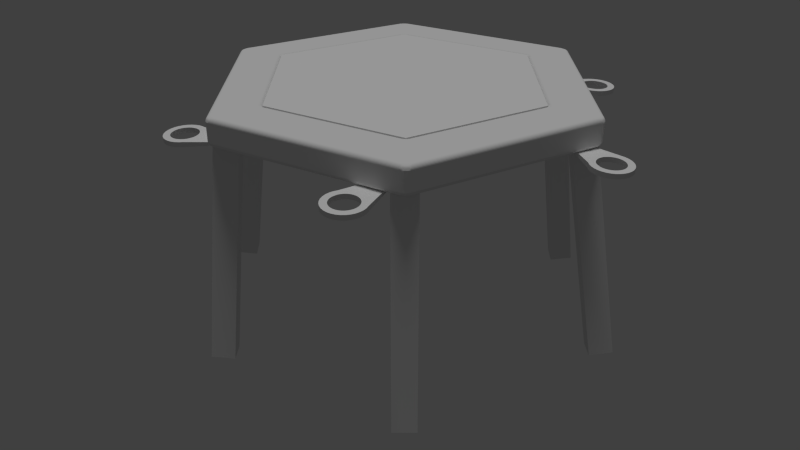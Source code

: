 # Source: MesaEctagonal.blend  (saved by Blender 2.79.0; exported with 4.5.12 LTS)
import bpy
from mathutils import Matrix  # noqa: F401  (used for matrix-valued properties, if any)

bpy.ops.wm.read_factory_settings(use_empty=True)
scene = bpy.context.scene
scene.name = 'Scene'

# ---- collections
col_collection_1 = bpy.data.collections.new('Collection 1'); scene.collection.children.link(col_collection_1)

# ---- materials (node trees are filled in below, after node groups)
mat_madera = bpy.data.materials.new('Madera')
mat_madera.alpha_threshold = 0.0
mat_madera.use_transparent_shadow = False
mat_madera.roughness = 0.5
mat_patas = bpy.data.materials.new('Patas')
mat_patas.alpha_threshold = 0.0
mat_patas.use_transparent_shadow = False
mat_patas.roughness = 0.5
mat_poker = bpy.data.materials.new('Poker')
mat_poker.alpha_threshold = 0.0
mat_poker.use_transparent_shadow = False
mat_poker.roughness = 0.5
mat_liso = bpy.data.materials.new('Liso')
mat_liso.alpha_threshold = 0.0
mat_liso.use_transparent_shadow = False
mat_liso.diffuse_color = (0.8276, 0.8276, 0.8276, 1.0)
mat_liso.roughness = 0.5
mat_liso.specular_intensity = 0.7054

# ---- material node trees

# ---- world
world_world = bpy.data.worlds.new('World'); scene.world = world_world
world_world.color = (0.05088, 0.05088, 0.05088)
world_world.use_sun_shadow = False
world_world.sun_shadow_jitter_overblur = 0.0
world_world.cycles.sampling_method = 'NONE'
world_world.cycles.sample_map_resolution = 256

# ---- cameras
cam_camera = bpy.data.cameras.new('Camera')
cam_camera.clip_end = 100.0
cam_camera.lens = 35.0
cam_camera.sensor_width = 32.0
cam_camera.sensor_height = 18.0
cam_camera.display_size = 2.0
cam_camera.dof.focus_distance = 0.0
cam_camera.dof.aperture_fstop = 128.0
cam_camera.dof.aperture_blades = 6

# ---- lights
light_hemi = bpy.data.lights.new('Hemi', 'SUN')
light_hemi.transmission_factor = 0.0
light_hemi.angle = 0.1993
light_hemi.energy = 1.0
light_hemi.shadow_buffer_clip_start = 0.5
light_hemi.shadow_soft_size = 0.1
light_hemi.shadow_cascade_max_distance = 1000.0

# ---- meshes
me_cylinder = bpy.data.meshes.new('Cylinder')
me_cylinder.from_pydata([(1.225e-08, 0.7317, -0.07385), (1.225e-08, 0.7317, 0.07385), (0.6336, 0.3658, -0.07385), (0.6336, 0.3658, 0.07385), (0.6336, -0.3658, -0.07385), (0.6336, -0.3658, 0.07385), (-6.446e-08, -0.7317, -0.07385), (-5.833e-08, -0.7317, 0.07385), (-0.6336, -0.3658, -0.07385), (-0.6336, -0.3658, 0.07385), (-0.6336, 0.3658, -0.07385), (-0.6336, 0.3658, 0.07385), (0.0, 1.0, -0.06789), (0.866, 0.5, -0.06789), (0.866, 0.5, 0.06789), (0.0, 1.0, 0.06789), (0.866, -0.5, -0.06789), (0.866, -0.5, 0.06789), (-8.742e-08, -1.0, -0.06789), (-8.742e-08, -1.0, 0.06789), (-0.866, -0.5, -0.06789), (-0.866, -0.5, 0.06789), (-0.866, 0.5, -0.06789), (-0.866, 0.5, 0.06789)], [], [(12, 15, 14, 13), (13, 14, 17, 16), (16, 17, 19, 18), (18, 19, 21, 20), (22, 23, 15, 12), (20, 21, 23, 22), (2, 0, 12, 13), (1, 3, 14, 15), (4, 2, 13, 16), (3, 5, 17, 14), (6, 4, 16, 18), (5, 7, 19, 17), (8, 6, 18, 20), (7, 9, 21, 19), (10, 8, 20, 22), (9, 11, 23, 21), (0, 10, 22, 12), (11, 1, 15, 23), (2, 4, 5, 3), (0, 2, 3, 1), (10, 0, 1, 11), (8, 10, 11, 9), (6, 8, 9, 7), (4, 6, 7, 5)])
_uv = me_cylinder.uv_layers.new(name='UVMap')
_uv.uv.foreach_set('vector', [0.8786, 0.7336, 0.9461, 0.7841, 0.4693, 0.9999, 0.4748, 0.9207, 0.4748, 0.9207, 0.4693, 0.9999, 9.725e-05, 0.7678, 0.07481, 0.7295, 0.07481, 0.7295, 9.725e-05, 0.7678, 0.01865, 0.2463, 0.0855, 0.295, 0.0855, 0.295, 0.01865, 0.2463, 0.4873, 9.725e-05, 0.4809, 0.08214, 0.8728, 0.2996, 0.9461, 0.2623, 0.9461, 0.7841, 0.8786, 0.7336, 0.4809, 0.08214, 0.4873, 9.725e-05, 0.9461, 0.2623, 0.8728, 0.2996, 0.6829, 0.8337, 0.8657, 0.517, 0.9999, 0.517, 0.7499, 0.9499, 1.668, 0.6764, 1.662, -0.1095, 1.911, -0.2556, 1.919, 0.8188, 0.3171, 0.8337, 0.6829, 0.8337, 0.7499, 0.9499, 0.25, 0.9499, 1.662, -0.1095, 0.9786, -0.4976, 0.9765, -0.786, 1.911, -0.2556, 0.1343, 0.517, 0.3171, 0.8337, 0.25, 0.9499, 9.304e-05, 0.517, 0.9786, -0.4976, 0.3007, -0.0997, 0.04992, -0.2421, 0.9765, -0.786, 0.3171, 0.2003, 0.1343, 0.517, 9.304e-05, 0.517, 0.25, 0.08408, 0.3007, -0.0997, 0.3064, 0.6863, 0.05769, 0.8323, 0.04992, -0.2421, 0.6829, 0.2003, 0.3171, 0.2003, 0.25, 0.08408, 0.75, 0.08408, 0.3064, 0.6863, 0.9899, 1.074, 0.992, 1.363, 0.05769, 0.8323, 0.8657, 0.517, 0.6829, 0.2003, 0.75, 0.08408, 0.9999, 0.517, 0.9899, 1.074, 1.668, 0.6764, 1.919, 0.8188, 0.992, 1.363, 0.0, 0.0, 0.0, 0.0, 0.0, 0.0, 0.0, 0.0, 0.0, 0.0, 0.0, 0.0, 0.0, 0.0, 0.0, 0.0, 0.0, 0.0, 0.0, 0.0, 0.0, 0.0, 0.0, 0.0, 0.0, 0.0, 0.0, 0.0, 0.0, 0.0, 0.0, 0.0, 0.0, 0.0, 0.0, 0.0, 0.0, 0.0, 0.0, 0.0, 0.0, 0.0, 0.0, 0.0, 0.0, 0.0, 0.0, 0.0])
me_cylinder.materials.append(mat_madera)
me_cylinder.use_remesh_preserve_volume = False
me_cylinder.use_remesh_preserve_attributes = False
me_cylinder.use_mirror_vertex_groups = False
me_cylinder.update()
me_cylinder_012 = bpy.data.meshes.new('Cylinder.012')
me_cylinder_012.from_pydata([(-0.2004, 0.1129, -0.01973), (-0.2004, 0.1129, 0.004789), (-0.1809, 0.111, 0.004789), (-0.1809, 0.111, -0.01973), (-0.1621, 0.1053, -0.01973), (-0.1448, 0.09609, -0.01973), (0.0003705, 0.05108, -0.01469), (0.007696, 0.04215, -0.01469), (0.01314, 0.03197, -0.01469), (0.01649, 0.02092, -0.01469), (0.01762, 0.009427, -0.01469), (0.01649, -0.002065, -0.01469), (0.01314, -0.01311, -0.01469), (0.007696, -0.0233, -0.01469), (0.0003705, -0.03223, -0.01469), (-0.008556, -0.03955, -0.01469), (-0.1621, -0.07945, -0.01973), (-0.1809, -0.08514, -0.01973), (-0.2004, -0.08706, -0.01973), (-0.2004, -0.05373, -0.01973), (-0.1874, -0.05244, -0.01973), (-0.1748, -0.04865, -0.01973), (-0.1633, -0.04249, -0.01973), (-0.1532, -0.0342, -0.01973), (-0.1449, -0.0241, -0.01973), (-0.1388, -0.01257, -0.01973), (-0.135, -6.592e-05, -0.01973), (-0.1337, 0.01294, -0.01973), (-0.135, 0.02595, -0.01973), (-0.1388, 0.03845, -0.01973), (-0.1449, 0.04998, -0.01973), (-0.1532, 0.06008, -0.01973), (-0.1633, 0.06837, -0.01973), (-0.1748, 0.07453, -0.01973), (-0.1874, 0.07832, -0.01973), (-0.2004, 0.07961, -0.01973), (-0.2199, 0.111, -0.01973), (-0.2199, -0.08514, -0.01973), (-0.2386, -0.07945, -0.01973), (-0.2559, -0.07021, -0.01973), (-0.2711, -0.05777, -0.01973), (-0.2835, -0.04262, -0.01973), (-0.2927, -0.02533, -0.01973), (-0.2984, -0.006569, -0.01973), (-0.3004, 0.01294, -0.01973), (-0.2984, 0.03245, -0.01973), (-0.2927, 0.05121, -0.01973), (-0.2835, 0.0685, -0.01973), (-0.2711, 0.08365, -0.01973), (-0.2559, 0.09609, -0.01973), (-0.2386, 0.1053, -0.01973), (-0.2134, 0.07832, -0.01973), (-0.2259, 0.07453, -0.01973), (-0.2374, 0.06837, -0.01973), (-0.2475, 0.06008, -0.01973), (-0.2558, 0.04998, -0.01973), (-0.262, 0.03845, -0.01973), (-0.2657, 0.02595, -0.01973), (-0.267, 0.01294, -0.01973), (-0.2657, -6.586e-05, -0.01973), (-0.262, -0.01257, -0.01973), (-0.2558, -0.0241, -0.01973), (-0.2475, -0.0342, -0.01973), (-0.2374, -0.04249, -0.01973), (-0.2259, -0.04865, -0.01973), (-0.2134, -0.05244, -0.01973), (-0.2199, 0.111, 0.004789), (-0.2386, 0.1053, 0.004789), (-0.2559, 0.09609, 0.004789), (-0.2711, 0.08365, 0.004789), (-0.2835, 0.0685, 0.004789), (-0.2927, 0.05121, 0.004789), (-0.2984, 0.03245, 0.004789), (-0.3004, 0.01294, 0.004789), (-0.2984, -0.006569, 0.004789), (-0.2927, -0.02533, 0.004789), (-0.2835, -0.04262, 0.004789), (-0.2711, -0.05777, 0.004789), (-0.2559, -0.07021, 0.004789), (-0.2386, -0.07945, 0.004789), (-0.2199, -0.08514, 0.004789), (-0.2004, -0.08706, 0.004789), (-0.2004, -0.05373, 0.004789), (-0.2134, -0.05244, 0.004789), (-0.2259, -0.04865, 0.004789), (-0.2374, -0.04249, 0.004789), (-0.2475, -0.0342, 0.004789), (-0.2558, -0.0241, 0.004789), (-0.262, -0.01257, 0.004789), (-0.2657, -6.586e-05, 0.004789), (-0.267, 0.01294, 0.004789), (-0.2657, 0.02595, 0.004789), (-0.262, 0.03845, 0.004789), (-0.2558, 0.04998, 0.004789), (-0.2475, 0.06008, 0.004789), (-0.2374, 0.06837, 0.004789), (-0.2259, 0.07453, 0.004789), (-0.2134, 0.07832, 0.004789), (-0.2004, 0.07961, 0.004789), (0.0003705, 0.05108, -0.0002482), (-0.1448, 0.09609, 0.004789), (-0.1621, 0.1053, 0.004789), (-0.1874, 0.07832, 0.004789), (-0.1748, 0.07453, 0.004789), (-0.1633, 0.06837, 0.004789), (-0.1532, 0.06008, 0.004789), (-0.1449, 0.04998, 0.004789), (-0.1388, 0.03845, 0.004789), (-0.135, 0.02595, 0.004789), (-0.1337, 0.01294, 0.004789), (-0.135, -6.592e-05, 0.004789), (-0.1388, -0.01257, 0.004789), (-0.1449, -0.0241, 0.004789), (-0.1532, -0.0342, 0.004789), (-0.1633, -0.04249, 0.004789), (-0.1748, -0.04865, 0.004789), (-0.1874, -0.05244, 0.004789), (-0.1809, -0.08514, 0.004789), (-0.1621, -0.07945, 0.004789), (-0.008556, -0.03955, -0.0002482), (0.0003705, -0.03223, -0.0002482), (0.007696, -0.0233, -0.0002482), (0.01314, -0.01311, -0.0002482), (0.01649, -0.002065, -0.0002482), (0.01762, 0.009427, -0.0002482), (0.01649, 0.02092, -0.0002482), (0.01314, 0.03197, -0.0002482), (0.007696, 0.04215, -0.0002482)], [], [(0, 1, 2, 3), (0, 3, 4, 5, 6, 7, 8, 9, 10, 11, 12, 13, 14, 15, 16, 17, 18, 19, 20, 21, 22, 23, 24, 25, 26, 27, 28, 29, 30, 31, 32, 33, 34, 35, 36), (18, 37, 38, 39, 40, 41, 42, 43, 44, 45, 46, 47, 48, 49, 50, 36, 35, 51, 52, 53, 54, 55, 56, 57, 58, 59, 60, 61, 62, 63, 64, 65, 19), (36, 66, 1, 0), (1, 66, 67, 68, 69, 70, 71, 72, 73, 74, 75, 76, 77, 78, 79, 80, 81, 82, 83, 84, 85, 86, 87, 88, 89, 90, 91, 92, 93, 94, 95, 96, 97, 98, 99, 100, 101, 2), (99, 98, 102, 103, 104, 105, 106, 107, 108, 109, 110, 111, 112, 113, 114, 115, 116, 82, 81, 117, 118, 119, 120, 121, 122, 123, 124, 125, 126, 127), (3, 2, 101, 4), (4, 101, 100, 5), (5, 100, 99, 6), (6, 99, 127, 7), (7, 127, 126, 8), (8, 126, 125, 9), (9, 125, 124, 10), (10, 124, 123, 11), (11, 123, 122, 12), (12, 122, 121, 13), (13, 121, 120, 14), (14, 120, 119, 15), (15, 119, 118, 16), (16, 118, 117, 17), (17, 117, 81, 18), (18, 81, 80, 37), (37, 80, 79, 38), (38, 79, 78, 39), (39, 78, 77, 40), (40, 77, 76, 41), (41, 76, 75, 42), (42, 75, 74, 43), (43, 74, 73, 44), (44, 73, 72, 45), (45, 72, 71, 46), (46, 71, 70, 47), (47, 70, 69, 48), (48, 69, 68, 49), (49, 68, 67, 50), (50, 67, 66, 36), (35, 34, 102, 98), (51, 35, 98, 97), (34, 33, 103, 102), (52, 51, 97, 96), (33, 32, 104, 103), (53, 52, 96, 95), (32, 31, 105, 104), (54, 53, 95, 94), (31, 30, 106, 105), (55, 54, 94, 93), (30, 29, 107, 106), (56, 55, 93, 92), (29, 28, 108, 107), (57, 56, 92, 91), (28, 27, 109, 108), (58, 57, 91, 90), (27, 26, 110, 109), (59, 58, 90, 89), (26, 25, 111, 110), (60, 59, 89, 88), (25, 24, 112, 111), (61, 60, 88, 87), (24, 23, 113, 112), (62, 61, 87, 86), (23, 22, 114, 113), (63, 62, 86, 85), (22, 21, 115, 114), (64, 63, 85, 84), (21, 20, 116, 115), (65, 64, 84, 83), (20, 19, 82, 116), (19, 65, 83, 82)])
_uv = me_cylinder_012.uv_layers.new(name='UVMap')
_uv.uv.foreach_set('vector', [0.9453, 0.1255, 1.0, 0.1255, 1.0, 0.1718, 0.9453, 0.1718, 0.8796, 0.1606, 0.8894, 0.2057, 0.8906, 0.252, 0.8832, 0.2976, 0.8906, 0.6563, 0.8768, 0.6793, 0.8591, 0.6991, 0.8381, 0.7149, 0.8146, 0.726, 0.7894, 0.732, 0.7637, 0.7328, 0.7383, 0.7282, 0.7142, 0.7185, 0.6924, 0.704, 0.4994, 0.39, 0.4741, 0.3523, 0.4562, 0.3101, 0.5268, 0.2852, 0.5387, 0.3133, 0.5556, 0.3385, 0.5767, 0.3597, 0.6014, 0.3761, 0.6287, 0.3871, 0.6574, 0.3923, 0.6866, 0.3914, 0.715, 0.3846, 0.7417, 0.372, 0.7655, 0.3541, 0.7855, 0.3317, 0.801, 0.3056, 0.8115, 0.2768, 0.8164, 0.2464, 0.8155, 0.2156, 0.8091, 0.1855, 0.8618, 0.1184, 0.4562, 0.3101, 0.4465, 0.265, 0.4453, 0.2187, 0.4526, 0.1731, 0.4683, 0.1299, 0.4915, 0.09078, 0.5216, 0.05719, 0.5573, 0.03043, 0.5973, 0.01156, 0.6399, 0.001281, 0.6837, 0.0, 0.7268, 0.007764, 0.7677, 0.02427, 0.8047, 0.0489, 0.8365, 0.08068, 0.8618, 0.1184, 0.8091, 0.1855, 0.7972, 0.1574, 0.7803, 0.1322, 0.7591, 0.1111, 0.7344, 0.09464, 0.7072, 0.08363, 0.6784, 0.07845, 0.6493, 0.07931, 0.6208, 0.08616, 0.5942, 0.09874, 0.5704, 0.1166, 0.5503, 0.139, 0.5348, 0.1651, 0.5244, 0.1939, 0.5195, 0.2243, 0.5203, 0.2551, 0.5268, 0.2852, 0.9453, 0.08036, 1.0, 0.08036, 1.0, 0.1255, 0.9453, 0.1255, 0.4344, 0.5722, 0.4165, 0.6144, 0.3912, 0.6521, 0.3594, 0.6839, 0.3224, 0.7085, 0.2815, 0.725, 0.2384, 0.7328, 0.1946, 0.7315, 0.152, 0.7212, 0.112, 0.7024, 0.07633, 0.6756, 0.04626, 0.642, 0.02296, 0.6029, 0.007345, 0.5597, 0.0, 0.5141, 0.001211, 0.4678, 0.01093, 0.4227, 0.0815, 0.4476, 0.07502, 0.4777, 0.07422, 0.5085, 0.07911, 0.5389, 0.08952, 0.5677, 0.1051, 0.5938, 0.1251, 0.6162, 0.1489, 0.6341, 0.1755, 0.6466, 0.204, 0.6535, 0.2331, 0.6544, 0.2619, 0.6492, 0.2891, 0.6382, 0.3138, 0.6218, 0.335, 0.6006, 0.3519, 0.5754, 0.3638, 0.5473, 0.4453, 0.07654, 0.4379, 0.4353, 0.4453, 0.4809, 0.4441, 0.5271, 0.4453, 0.07654, 0.3638, 0.5473, 0.3703, 0.5172, 0.3711, 0.4864, 0.3662, 0.456, 0.3558, 0.4272, 0.3402, 0.4011, 0.3202, 0.3787, 0.2964, 0.3609, 0.2698, 0.3483, 0.2413, 0.3414, 0.2122, 0.3406, 0.1834, 0.3457, 0.1562, 0.3567, 0.1315, 0.3732, 0.1103, 0.3943, 0.09341, 0.4195, 0.0815, 0.4476, 0.01093, 0.4227, 0.02879, 0.3805, 0.0541, 0.3428, 0.2471, 0.0288, 0.2689, 0.0143, 0.293, 0.004572, 0.3184, 0.0, 0.3442, 0.0007552, 0.3693, 0.006809, 0.3928, 0.01793, 0.4139, 0.03369, 0.4316, 0.05348, 0.9453, 0.1718, 1.0, 0.1718, 1.0, 0.2173, 0.9453, 0.2173, 0.9453, 0.2173, 1.0, 0.2173, 1.0, 0.2604, 0.9453, 0.2604, 0.9453, 0.2604, 1.0, 0.2604, 0.9888, 0.613, 0.9565, 0.613, 0.9565, 0.613, 0.9888, 0.613, 0.9888, 0.6326, 0.9565, 0.6326, 0.2189, 0.7328, 0.2511, 0.7328, 0.2511, 0.7555, 0.2189, 0.7555, 0.2189, 0.7555, 0.2511, 0.7555, 0.2511, 0.7806, 0.2189, 0.7806, 0.2189, 0.7806, 0.2511, 0.7806, 0.2511, 0.8074, 0.2189, 0.8074, 0.2189, 0.8074, 0.2511, 0.8074, 0.2511, 0.8346, 0.2189, 0.8346, 0.2189, 0.8346, 0.2511, 0.8346, 0.2511, 0.8613, 0.2189, 0.8613, 0.2189, 0.8613, 0.2511, 0.8613, 0.2511, 0.8865, 0.2189, 0.8865, 0.2189, 0.8865, 0.2511, 0.8865, 0.2511, 0.9092, 0.2189, 0.9092, 0.934, 0.6352, 0.9018, 0.6352, 0.9018, 0.6153, 0.934, 0.6153, 0.934, 0.6153, 0.9018, 0.6153, 0.8906, 0.2599, 0.9453, 0.2599, 0.9453, 0.2599, 0.8906, 0.2599, 0.8906, 0.2167, 0.9453, 0.2167, 0.9453, 0.2167, 0.8906, 0.2167, 0.8906, 0.171, 0.9453, 0.171, 0.9453, 0.171, 0.8906, 0.171, 0.8906, 0.1248, 0.9453, 0.1248, 0.9453, 0.1248, 0.8906, 0.1248, 0.8906, 0.07974, 0.9453, 0.07974, 0.9453, 0.07974, 0.8906, 0.07974, 0.8906, 0.0376, 0.9453, 0.0376, 0.9453, 0.0376, 0.8906, 0.0376, 0.8906, 0.0, 0.9453, 0.0, 0.8906, 0.6352, 0.9453, 0.6352, 0.9453, 0.6679, 0.8906, 0.6679, 0.8906, 0.6679, 0.9453, 0.6679, 0.9453, 0.7064, 0.8906, 0.7064, 0.8906, 0.7064, 0.9453, 0.7064, 0.9453, 0.7491, 0.8906, 0.7491, 0.8906, 0.7491, 0.9453, 0.7491, 0.9453, 0.7945, 0.8906, 0.7945, 0.8906, 0.7945, 0.9453, 0.7945, 0.9453, 0.8407, 0.8906, 0.8407, 0.8906, 0.8407, 0.9453, 0.8407, 0.9453, 0.8861, 0.8906, 0.8861, 0.8906, 0.8861, 0.9453, 0.8861, 0.9453, 0.9288, 0.8906, 0.9288, 0.8906, 0.9288, 0.9453, 0.9288, 0.9453, 0.9673, 0.8906, 0.9673, 0.8906, 0.9673, 0.9453, 0.9673, 0.9453, 1.0, 0.8906, 1.0, 0.9453, 7.032e-08, 1.0, 0.0, 1.0, 0.03797, 0.9453, 0.03797, 0.9453, 0.03797, 1.0, 0.03797, 1.0, 0.08036, 0.9453, 0.08036, 0.1094, 0.8408, 0.1094, 0.8716, 0.05472, 0.8716, 0.05472, 0.8408, 0.1094, 0.8104, 0.1094, 0.8408, 0.05472, 0.8408, 0.05472, 0.8104, 0.1094, 0.8716, 0.1094, 0.9016, 0.05472, 0.9016, 0.05472, 0.8716, 0.1094, 0.7815, 0.1094, 0.8104, 0.05472, 0.8104, 0.05472, 0.7815, 0.1094, 0.9016, 0.1094, 0.9297, 0.05472, 0.9297, 0.05472, 0.9016, 0.1094, 0.7553, 0.1094, 0.7815, 0.05472, 0.7815, 0.05472, 0.7553, 0.1094, 0.9297, 0.1094, 0.9548, 0.05472, 0.9548, 0.05472, 0.9297, 0.1094, 0.7328, 0.1094, 0.7553, 0.05472, 0.7553, 0.05472, 0.7328, 0.05472, 0.7328, 0.05472, 0.7546, 6.236e-09, 0.7546, 0.0, 0.7328, 0.2189, 0.9068, 0.2189, 0.9324, 0.1641, 0.9324, 0.1641, 0.9068, 0.05472, 0.7546, 0.05472, 0.7802, 9.354e-09, 0.7802, 6.236e-09, 0.7546, 0.2189, 0.8783, 0.2189, 0.9068, 0.1641, 0.9068, 0.1641, 0.8783, 0.05472, 0.7802, 0.05472, 0.8087, 2.598e-08, 0.8087, 9.354e-09, 0.7802, 0.2189, 0.848, 0.2189, 0.8783, 0.1641, 0.8783, 0.1641, 0.848, 0.05472, 0.8087, 0.05472, 0.839, 1.871e-08, 0.839, 2.598e-08, 0.8087, 0.2189, 0.8172, 0.2189, 0.848, 0.1641, 0.848, 0.1641, 0.8172, 0.05472, 0.839, 0.05472, 0.8698, 2.494e-08, 0.8698, 1.871e-08, 0.839, 0.2189, 0.7869, 0.2189, 0.8172, 0.1641, 0.8172, 0.1641, 0.7869, 0.05472, 0.8698, 0.05472, 0.9001, 2.91e-08, 0.9001, 2.494e-08, 0.8698, 0.2189, 0.7584, 0.2189, 0.7869, 0.1641, 0.7869, 0.1641, 0.7584, 0.05472, 0.9001, 0.05472, 0.9286, 3.222e-08, 0.9286, 2.91e-08, 0.9001, 0.2189, 0.7328, 0.2189, 0.7584, 0.1641, 0.7584, 0.1641, 0.7328, 0.05472, 0.9286, 0.05472, 0.9542, 3.222e-08, 0.9542, 3.222e-08, 0.9286, 0.1094, 0.755, 0.1094, 0.7328, 0.1641, 0.7328, 0.1641, 0.755, 0.05472, 0.9542, 0.05472, 0.976, 3.534e-08, 0.976, 3.222e-08, 0.9542, 0.1094, 0.781, 0.1094, 0.755, 0.1641, 0.755, 0.1641, 0.781, 0.1094, 0.9546, 0.1094, 0.9293, 0.1641, 0.9293, 0.1641, 0.9546, 0.1094, 0.8097, 0.1094, 0.781, 0.1641, 0.781, 0.1641, 0.8097, 0.1094, 0.9293, 0.1094, 0.901, 0.1641, 0.901, 0.1641, 0.9293, 0.1094, 0.84, 0.1094, 0.8097, 0.1641, 0.8097, 0.1641, 0.84, 0.1094, 0.901, 0.1094, 0.8709, 0.1641, 0.8709, 0.1641, 0.901, 0.1094, 0.8709, 0.1094, 0.84, 0.1641, 0.84, 0.1641, 0.8709])
me_cylinder_012.materials.append(mat_madera)
me_cylinder_012.use_remesh_preserve_volume = False
me_cylinder_012.use_remesh_preserve_attributes = False
me_cylinder_012.use_mirror_vertex_groups = False
me_cylinder_012.update()
me_cylinder_011 = bpy.data.meshes.new('Cylinder.011')
me_cylinder_011.from_pydata([(-0.2004, 0.1129, -0.01973), (-0.2004, 0.1129, 0.004789), (-0.1809, 0.111, 0.004789), (-0.1809, 0.111, -0.01973), (-0.1621, 0.1053, -0.01973), (-0.1448, 0.09609, -0.01973), (0.0003705, 0.05108, -0.01469), (0.007696, 0.04215, -0.01469), (0.01314, 0.03197, -0.01469), (0.01649, 0.02092, -0.01469), (0.01762, 0.009427, -0.01469), (0.01649, -0.002065, -0.01469), (0.01314, -0.01311, -0.01469), (0.007696, -0.0233, -0.01469), (0.0003705, -0.03223, -0.01469), (-0.008556, -0.03955, -0.01469), (-0.1621, -0.07945, -0.01973), (-0.1809, -0.08514, -0.01973), (-0.2004, -0.08706, -0.01973), (-0.2004, -0.05373, -0.01973), (-0.1874, -0.05244, -0.01973), (-0.1748, -0.04865, -0.01973), (-0.1633, -0.04249, -0.01973), (-0.1532, -0.0342, -0.01973), (-0.1449, -0.0241, -0.01973), (-0.1388, -0.01257, -0.01973), (-0.135, -6.592e-05, -0.01973), (-0.1337, 0.01294, -0.01973), (-0.135, 0.02595, -0.01973), (-0.1388, 0.03845, -0.01973), (-0.1449, 0.04998, -0.01973), (-0.1532, 0.06008, -0.01973), (-0.1633, 0.06837, -0.01973), (-0.1748, 0.07453, -0.01973), (-0.1874, 0.07832, -0.01973), (-0.2004, 0.07961, -0.01973), (-0.2199, 0.111, -0.01973), (-0.2199, -0.08514, -0.01973), (-0.2386, -0.07945, -0.01973), (-0.2559, -0.07021, -0.01973), (-0.2711, -0.05777, -0.01973), (-0.2835, -0.04262, -0.01973), (-0.2927, -0.02533, -0.01973), (-0.2984, -0.006569, -0.01973), (-0.3004, 0.01294, -0.01973), (-0.2984, 0.03245, -0.01973), (-0.2927, 0.05121, -0.01973), (-0.2835, 0.0685, -0.01973), (-0.2711, 0.08365, -0.01973), (-0.2559, 0.09609, -0.01973), (-0.2386, 0.1053, -0.01973), (-0.2134, 0.07832, -0.01973), (-0.2259, 0.07453, -0.01973), (-0.2374, 0.06837, -0.01973), (-0.2475, 0.06008, -0.01973), (-0.2558, 0.04998, -0.01973), (-0.262, 0.03845, -0.01973), (-0.2657, 0.02595, -0.01973), (-0.267, 0.01294, -0.01973), (-0.2657, -6.586e-05, -0.01973), (-0.262, -0.01257, -0.01973), (-0.2558, -0.0241, -0.01973), (-0.2475, -0.0342, -0.01973), (-0.2374, -0.04249, -0.01973), (-0.2259, -0.04865, -0.01973), (-0.2134, -0.05244, -0.01973), (-0.2199, 0.111, 0.004789), (-0.2386, 0.1053, 0.004789), (-0.2559, 0.09609, 0.004789), (-0.2711, 0.08365, 0.004789), (-0.2835, 0.0685, 0.004789), (-0.2927, 0.05121, 0.004789), (-0.2984, 0.03245, 0.004789), (-0.3004, 0.01294, 0.004789), (-0.2984, -0.006569, 0.004789), (-0.2927, -0.02533, 0.004789), (-0.2835, -0.04262, 0.004789), (-0.2711, -0.05777, 0.004789), (-0.2559, -0.07021, 0.004789), (-0.2386, -0.07945, 0.004789), (-0.2199, -0.08514, 0.004789), (-0.2004, -0.08706, 0.004789), (-0.2004, -0.05373, 0.004789), (-0.2134, -0.05244, 0.004789), (-0.2259, -0.04865, 0.004789), (-0.2374, -0.04249, 0.004789), (-0.2475, -0.0342, 0.004789), (-0.2558, -0.0241, 0.004789), (-0.262, -0.01257, 0.004789), (-0.2657, -6.586e-05, 0.004789), (-0.267, 0.01294, 0.004789), (-0.2657, 0.02595, 0.004789), (-0.262, 0.03845, 0.004789), (-0.2558, 0.04998, 0.004789), (-0.2475, 0.06008, 0.004789), (-0.2374, 0.06837, 0.004789), (-0.2259, 0.07453, 0.004789), (-0.2134, 0.07832, 0.004789), (-0.2004, 0.07961, 0.004789), (0.0003705, 0.05108, -0.0002482), (-0.1448, 0.09609, 0.004789), (-0.1621, 0.1053, 0.004789), (-0.1874, 0.07832, 0.004789), (-0.1748, 0.07453, 0.004789), (-0.1633, 0.06837, 0.004789), (-0.1532, 0.06008, 0.004789), (-0.1449, 0.04998, 0.004789), (-0.1388, 0.03845, 0.004789), (-0.135, 0.02595, 0.004789), (-0.1337, 0.01294, 0.004789), (-0.135, -6.592e-05, 0.004789), (-0.1388, -0.01257, 0.004789), (-0.1449, -0.0241, 0.004789), (-0.1532, -0.0342, 0.004789), (-0.1633, -0.04249, 0.004789), (-0.1748, -0.04865, 0.004789), (-0.1874, -0.05244, 0.004789), (-0.1809, -0.08514, 0.004789), (-0.1621, -0.07945, 0.004789), (-0.008556, -0.03955, -0.0002482), (0.0003705, -0.03223, -0.0002482), (0.007696, -0.0233, -0.0002482), (0.01314, -0.01311, -0.0002482), (0.01649, -0.002065, -0.0002482), (0.01762, 0.009427, -0.0002482), (0.01649, 0.02092, -0.0002482), (0.01314, 0.03197, -0.0002482), (0.007696, 0.04215, -0.0002482)], [], [(0, 1, 2, 3), (0, 3, 4, 5, 6, 7, 8, 9, 10, 11, 12, 13, 14, 15, 16, 17, 18, 19, 20, 21, 22, 23, 24, 25, 26, 27, 28, 29, 30, 31, 32, 33, 34, 35, 36), (18, 37, 38, 39, 40, 41, 42, 43, 44, 45, 46, 47, 48, 49, 50, 36, 35, 51, 52, 53, 54, 55, 56, 57, 58, 59, 60, 61, 62, 63, 64, 65, 19), (36, 66, 1, 0), (1, 66, 67, 68, 69, 70, 71, 72, 73, 74, 75, 76, 77, 78, 79, 80, 81, 82, 83, 84, 85, 86, 87, 88, 89, 90, 91, 92, 93, 94, 95, 96, 97, 98, 99, 100, 101, 2), (99, 98, 102, 103, 104, 105, 106, 107, 108, 109, 110, 111, 112, 113, 114, 115, 116, 82, 81, 117, 118, 119, 120, 121, 122, 123, 124, 125, 126, 127), (3, 2, 101, 4), (4, 101, 100, 5), (5, 100, 99, 6), (6, 99, 127, 7), (7, 127, 126, 8), (8, 126, 125, 9), (9, 125, 124, 10), (10, 124, 123, 11), (11, 123, 122, 12), (12, 122, 121, 13), (13, 121, 120, 14), (14, 120, 119, 15), (15, 119, 118, 16), (16, 118, 117, 17), (17, 117, 81, 18), (18, 81, 80, 37), (37, 80, 79, 38), (38, 79, 78, 39), (39, 78, 77, 40), (40, 77, 76, 41), (41, 76, 75, 42), (42, 75, 74, 43), (43, 74, 73, 44), (44, 73, 72, 45), (45, 72, 71, 46), (46, 71, 70, 47), (47, 70, 69, 48), (48, 69, 68, 49), (49, 68, 67, 50), (50, 67, 66, 36), (35, 34, 102, 98), (51, 35, 98, 97), (34, 33, 103, 102), (52, 51, 97, 96), (33, 32, 104, 103), (53, 52, 96, 95), (32, 31, 105, 104), (54, 53, 95, 94), (31, 30, 106, 105), (55, 54, 94, 93), (30, 29, 107, 106), (56, 55, 93, 92), (29, 28, 108, 107), (57, 56, 92, 91), (28, 27, 109, 108), (58, 57, 91, 90), (27, 26, 110, 109), (59, 58, 90, 89), (26, 25, 111, 110), (60, 59, 89, 88), (25, 24, 112, 111), (61, 60, 88, 87), (24, 23, 113, 112), (62, 61, 87, 86), (23, 22, 114, 113), (63, 62, 86, 85), (22, 21, 115, 114), (64, 63, 85, 84), (21, 20, 116, 115), (65, 64, 84, 83), (20, 19, 82, 116), (19, 65, 83, 82)])
_uv = me_cylinder_011.uv_layers.new(name='UVMap')
_uv.uv.foreach_set('vector', [0.9453, 0.1255, 1.0, 0.1255, 1.0, 0.1718, 0.9453, 0.1718, 0.8796, 0.1606, 0.8894, 0.2057, 0.8906, 0.252, 0.8832, 0.2976, 0.8906, 0.6563, 0.8768, 0.6793, 0.8591, 0.6991, 0.8381, 0.7149, 0.8146, 0.726, 0.7894, 0.732, 0.7637, 0.7328, 0.7383, 0.7282, 0.7142, 0.7185, 0.6924, 0.704, 0.4994, 0.39, 0.4741, 0.3523, 0.4562, 0.3101, 0.5268, 0.2852, 0.5387, 0.3133, 0.5556, 0.3385, 0.5767, 0.3597, 0.6014, 0.3761, 0.6287, 0.3871, 0.6574, 0.3923, 0.6866, 0.3914, 0.715, 0.3846, 0.7417, 0.372, 0.7655, 0.3541, 0.7855, 0.3317, 0.801, 0.3056, 0.8115, 0.2768, 0.8164, 0.2464, 0.8155, 0.2156, 0.8091, 0.1855, 0.8618, 0.1184, 0.4562, 0.3101, 0.4465, 0.265, 0.4453, 0.2187, 0.4526, 0.1731, 0.4683, 0.1299, 0.4915, 0.09078, 0.5216, 0.05719, 0.5573, 0.03043, 0.5973, 0.01156, 0.6399, 0.001281, 0.6837, 0.0, 0.7268, 0.007764, 0.7677, 0.02427, 0.8047, 0.0489, 0.8365, 0.08068, 0.8618, 0.1184, 0.8091, 0.1855, 0.7972, 0.1574, 0.7803, 0.1322, 0.7591, 0.1111, 0.7344, 0.09464, 0.7072, 0.08363, 0.6784, 0.07845, 0.6493, 0.07931, 0.6208, 0.08616, 0.5942, 0.09874, 0.5704, 0.1166, 0.5503, 0.139, 0.5348, 0.1651, 0.5244, 0.1939, 0.5195, 0.2243, 0.5203, 0.2551, 0.5268, 0.2852, 0.9453, 0.08036, 1.0, 0.08036, 1.0, 0.1255, 0.9453, 0.1255, 0.4344, 0.5722, 0.4165, 0.6144, 0.3912, 0.6521, 0.3594, 0.6839, 0.3224, 0.7085, 0.2815, 0.725, 0.2384, 0.7328, 0.1946, 0.7315, 0.152, 0.7212, 0.112, 0.7024, 0.07633, 0.6756, 0.04626, 0.642, 0.02296, 0.6029, 0.007345, 0.5597, 0.0, 0.5141, 0.001211, 0.4678, 0.01093, 0.4227, 0.0815, 0.4476, 0.07502, 0.4777, 0.07422, 0.5085, 0.07911, 0.5389, 0.08952, 0.5677, 0.1051, 0.5938, 0.1251, 0.6162, 0.1489, 0.6341, 0.1755, 0.6466, 0.204, 0.6535, 0.2331, 0.6544, 0.2619, 0.6492, 0.2891, 0.6382, 0.3138, 0.6218, 0.335, 0.6006, 0.3519, 0.5754, 0.3638, 0.5473, 0.4453, 0.07654, 0.4379, 0.4353, 0.4453, 0.4809, 0.4441, 0.5271, 0.4453, 0.07654, 0.3638, 0.5473, 0.3703, 0.5172, 0.3711, 0.4864, 0.3662, 0.456, 0.3558, 0.4272, 0.3402, 0.4011, 0.3202, 0.3787, 0.2964, 0.3609, 0.2698, 0.3483, 0.2413, 0.3414, 0.2122, 0.3406, 0.1834, 0.3457, 0.1562, 0.3567, 0.1315, 0.3732, 0.1103, 0.3943, 0.09341, 0.4195, 0.0815, 0.4476, 0.01093, 0.4227, 0.02879, 0.3805, 0.0541, 0.3428, 0.2471, 0.0288, 0.2689, 0.0143, 0.293, 0.004572, 0.3184, 0.0, 0.3442, 0.0007552, 0.3693, 0.006809, 0.3928, 0.01793, 0.4139, 0.03369, 0.4316, 0.05348, 0.9453, 0.1718, 1.0, 0.1718, 1.0, 0.2173, 0.9453, 0.2173, 0.9453, 0.2173, 1.0, 0.2173, 1.0, 0.2604, 0.9453, 0.2604, 0.9453, 0.2604, 1.0, 0.2604, 0.9888, 0.613, 0.9565, 0.613, 0.9565, 0.613, 0.9888, 0.613, 0.9888, 0.6326, 0.9565, 0.6326, 0.2189, 0.7328, 0.2511, 0.7328, 0.2511, 0.7555, 0.2189, 0.7555, 0.2189, 0.7555, 0.2511, 0.7555, 0.2511, 0.7806, 0.2189, 0.7806, 0.2189, 0.7806, 0.2511, 0.7806, 0.2511, 0.8074, 0.2189, 0.8074, 0.2189, 0.8074, 0.2511, 0.8074, 0.2511, 0.8346, 0.2189, 0.8346, 0.2189, 0.8346, 0.2511, 0.8346, 0.2511, 0.8613, 0.2189, 0.8613, 0.2189, 0.8613, 0.2511, 0.8613, 0.2511, 0.8865, 0.2189, 0.8865, 0.2189, 0.8865, 0.2511, 0.8865, 0.2511, 0.9092, 0.2189, 0.9092, 0.934, 0.6352, 0.9018, 0.6352, 0.9018, 0.6153, 0.934, 0.6153, 0.934, 0.6153, 0.9018, 0.6153, 0.8906, 0.2599, 0.9453, 0.2599, 0.9453, 0.2599, 0.8906, 0.2599, 0.8906, 0.2167, 0.9453, 0.2167, 0.9453, 0.2167, 0.8906, 0.2167, 0.8906, 0.171, 0.9453, 0.171, 0.9453, 0.171, 0.8906, 0.171, 0.8906, 0.1248, 0.9453, 0.1248, 0.9453, 0.1248, 0.8906, 0.1248, 0.8906, 0.07974, 0.9453, 0.07974, 0.9453, 0.07974, 0.8906, 0.07974, 0.8906, 0.0376, 0.9453, 0.0376, 0.9453, 0.0376, 0.8906, 0.0376, 0.8906, 0.0, 0.9453, 0.0, 0.8906, 0.6352, 0.9453, 0.6352, 0.9453, 0.6679, 0.8906, 0.6679, 0.8906, 0.6679, 0.9453, 0.6679, 0.9453, 0.7064, 0.8906, 0.7064, 0.8906, 0.7064, 0.9453, 0.7064, 0.9453, 0.7491, 0.8906, 0.7491, 0.8906, 0.7491, 0.9453, 0.7491, 0.9453, 0.7945, 0.8906, 0.7945, 0.8906, 0.7945, 0.9453, 0.7945, 0.9453, 0.8407, 0.8906, 0.8407, 0.8906, 0.8407, 0.9453, 0.8407, 0.9453, 0.8861, 0.8906, 0.8861, 0.8906, 0.8861, 0.9453, 0.8861, 0.9453, 0.9288, 0.8906, 0.9288, 0.8906, 0.9288, 0.9453, 0.9288, 0.9453, 0.9673, 0.8906, 0.9673, 0.8906, 0.9673, 0.9453, 0.9673, 0.9453, 1.0, 0.8906, 1.0, 0.9453, 7.032e-08, 1.0, 0.0, 1.0, 0.03797, 0.9453, 0.03797, 0.9453, 0.03797, 1.0, 0.03797, 1.0, 0.08036, 0.9453, 0.08036, 0.1094, 0.8408, 0.1094, 0.8716, 0.05472, 0.8716, 0.05472, 0.8408, 0.1094, 0.8104, 0.1094, 0.8408, 0.05472, 0.8408, 0.05472, 0.8104, 0.1094, 0.8716, 0.1094, 0.9016, 0.05472, 0.9016, 0.05472, 0.8716, 0.1094, 0.7815, 0.1094, 0.8104, 0.05472, 0.8104, 0.05472, 0.7815, 0.1094, 0.9016, 0.1094, 0.9297, 0.05472, 0.9297, 0.05472, 0.9016, 0.1094, 0.7553, 0.1094, 0.7815, 0.05472, 0.7815, 0.05472, 0.7553, 0.1094, 0.9297, 0.1094, 0.9548, 0.05472, 0.9548, 0.05472, 0.9297, 0.1094, 0.7328, 0.1094, 0.7553, 0.05472, 0.7553, 0.05472, 0.7328, 0.05472, 0.7328, 0.05472, 0.7546, 6.236e-09, 0.7546, 0.0, 0.7328, 0.2189, 0.9068, 0.2189, 0.9324, 0.1641, 0.9324, 0.1641, 0.9068, 0.05472, 0.7546, 0.05472, 0.7802, 9.354e-09, 0.7802, 6.236e-09, 0.7546, 0.2189, 0.8783, 0.2189, 0.9068, 0.1641, 0.9068, 0.1641, 0.8783, 0.05472, 0.7802, 0.05472, 0.8087, 2.598e-08, 0.8087, 9.354e-09, 0.7802, 0.2189, 0.848, 0.2189, 0.8783, 0.1641, 0.8783, 0.1641, 0.848, 0.05472, 0.8087, 0.05472, 0.839, 1.871e-08, 0.839, 2.598e-08, 0.8087, 0.2189, 0.8172, 0.2189, 0.848, 0.1641, 0.848, 0.1641, 0.8172, 0.05472, 0.839, 0.05472, 0.8698, 2.494e-08, 0.8698, 1.871e-08, 0.839, 0.2189, 0.7869, 0.2189, 0.8172, 0.1641, 0.8172, 0.1641, 0.7869, 0.05472, 0.8698, 0.05472, 0.9001, 2.91e-08, 0.9001, 2.494e-08, 0.8698, 0.2189, 0.7584, 0.2189, 0.7869, 0.1641, 0.7869, 0.1641, 0.7584, 0.05472, 0.9001, 0.05472, 0.9286, 3.222e-08, 0.9286, 2.91e-08, 0.9001, 0.2189, 0.7328, 0.2189, 0.7584, 0.1641, 0.7584, 0.1641, 0.7328, 0.05472, 0.9286, 0.05472, 0.9542, 3.222e-08, 0.9542, 3.222e-08, 0.9286, 0.1094, 0.755, 0.1094, 0.7328, 0.1641, 0.7328, 0.1641, 0.755, 0.05472, 0.9542, 0.05472, 0.976, 3.534e-08, 0.976, 3.222e-08, 0.9542, 0.1094, 0.781, 0.1094, 0.755, 0.1641, 0.755, 0.1641, 0.781, 0.1094, 0.9546, 0.1094, 0.9293, 0.1641, 0.9293, 0.1641, 0.9546, 0.1094, 0.8097, 0.1094, 0.781, 0.1641, 0.781, 0.1641, 0.8097, 0.1094, 0.9293, 0.1094, 0.901, 0.1641, 0.901, 0.1641, 0.9293, 0.1094, 0.84, 0.1094, 0.8097, 0.1641, 0.8097, 0.1641, 0.84, 0.1094, 0.901, 0.1094, 0.8709, 0.1641, 0.8709, 0.1641, 0.901, 0.1094, 0.8709, 0.1094, 0.84, 0.1641, 0.84, 0.1641, 0.8709])
me_cylinder_011.materials.append(mat_madera)
me_cylinder_011.use_remesh_preserve_volume = False
me_cylinder_011.use_remesh_preserve_attributes = False
me_cylinder_011.use_mirror_vertex_groups = False
me_cylinder_011.update()
me_cylinder_005 = bpy.data.meshes.new('Cylinder.005')
me_cylinder_005.from_pydata([(-0.2004, 0.1129, -0.01973), (-0.2004, 0.1129, 0.004789), (-0.1809, 0.111, 0.004789), (-0.1809, 0.111, -0.01973), (-0.1621, 0.1053, -0.01973), (-0.1448, 0.09609, -0.01973), (0.0003705, 0.05108, -0.01469), (0.007696, 0.04215, -0.01469), (0.01314, 0.03197, -0.01469), (0.01649, 0.02092, -0.01469), (0.01762, 0.009427, -0.01469), (0.01649, -0.002065, -0.01469), (0.01314, -0.01311, -0.01469), (0.007696, -0.0233, -0.01469), (0.0003705, -0.03223, -0.01469), (-0.008556, -0.03955, -0.01469), (-0.1621, -0.07945, -0.01973), (-0.1809, -0.08514, -0.01973), (-0.2004, -0.08706, -0.01973), (-0.2004, -0.05373, -0.01973), (-0.1874, -0.05244, -0.01973), (-0.1748, -0.04865, -0.01973), (-0.1633, -0.04249, -0.01973), (-0.1532, -0.0342, -0.01973), (-0.1449, -0.0241, -0.01973), (-0.1388, -0.01257, -0.01973), (-0.135, -6.592e-05, -0.01973), (-0.1337, 0.01294, -0.01973), (-0.135, 0.02595, -0.01973), (-0.1388, 0.03845, -0.01973), (-0.1449, 0.04998, -0.01973), (-0.1532, 0.06008, -0.01973), (-0.1633, 0.06837, -0.01973), (-0.1748, 0.07453, -0.01973), (-0.1874, 0.07832, -0.01973), (-0.2004, 0.07961, -0.01973), (-0.2199, 0.111, -0.01973), (-0.2199, -0.08514, -0.01973), (-0.2386, -0.07945, -0.01973), (-0.2559, -0.07021, -0.01973), (-0.2711, -0.05777, -0.01973), (-0.2835, -0.04262, -0.01973), (-0.2927, -0.02533, -0.01973), (-0.2984, -0.006569, -0.01973), (-0.3004, 0.01294, -0.01973), (-0.2984, 0.03245, -0.01973), (-0.2927, 0.05121, -0.01973), (-0.2835, 0.0685, -0.01973), (-0.2711, 0.08365, -0.01973), (-0.2559, 0.09609, -0.01973), (-0.2386, 0.1053, -0.01973), (-0.2134, 0.07832, -0.01973), (-0.2259, 0.07453, -0.01973), (-0.2374, 0.06837, -0.01973), (-0.2475, 0.06008, -0.01973), (-0.2558, 0.04998, -0.01973), (-0.262, 0.03845, -0.01973), (-0.2657, 0.02595, -0.01973), (-0.267, 0.01294, -0.01973), (-0.2657, -6.586e-05, -0.01973), (-0.262, -0.01257, -0.01973), (-0.2558, -0.0241, -0.01973), (-0.2475, -0.0342, -0.01973), (-0.2374, -0.04249, -0.01973), (-0.2259, -0.04865, -0.01973), (-0.2134, -0.05244, -0.01973), (-0.2199, 0.111, 0.004789), (-0.2386, 0.1053, 0.004789), (-0.2559, 0.09609, 0.004789), (-0.2711, 0.08365, 0.004789), (-0.2835, 0.0685, 0.004789), (-0.2927, 0.05121, 0.004789), (-0.2984, 0.03245, 0.004789), (-0.3004, 0.01294, 0.004789), (-0.2984, -0.006569, 0.004789), (-0.2927, -0.02533, 0.004789), (-0.2835, -0.04262, 0.004789), (-0.2711, -0.05777, 0.004789), (-0.2559, -0.07021, 0.004789), (-0.2386, -0.07945, 0.004789), (-0.2199, -0.08514, 0.004789), (-0.2004, -0.08706, 0.004789), (-0.2004, -0.05373, 0.004789), (-0.2134, -0.05244, 0.004789), (-0.2259, -0.04865, 0.004789), (-0.2374, -0.04249, 0.004789), (-0.2475, -0.0342, 0.004789), (-0.2558, -0.0241, 0.004789), (-0.262, -0.01257, 0.004789), (-0.2657, -6.586e-05, 0.004789), (-0.267, 0.01294, 0.004789), (-0.2657, 0.02595, 0.004789), (-0.262, 0.03845, 0.004789), (-0.2558, 0.04998, 0.004789), (-0.2475, 0.06008, 0.004789), (-0.2374, 0.06837, 0.004789), (-0.2259, 0.07453, 0.004789), (-0.2134, 0.07832, 0.004789), (-0.2004, 0.07961, 0.004789), (0.0003705, 0.05108, -0.0002482), (-0.1448, 0.09609, 0.004789), (-0.1621, 0.1053, 0.004789), (-0.1874, 0.07832, 0.004789), (-0.1748, 0.07453, 0.004789), (-0.1633, 0.06837, 0.004789), (-0.1532, 0.06008, 0.004789), (-0.1449, 0.04998, 0.004789), (-0.1388, 0.03845, 0.004789), (-0.135, 0.02595, 0.004789), (-0.1337, 0.01294, 0.004789), (-0.135, -6.592e-05, 0.004789), (-0.1388, -0.01257, 0.004789), (-0.1449, -0.0241, 0.004789), (-0.1532, -0.0342, 0.004789), (-0.1633, -0.04249, 0.004789), (-0.1748, -0.04865, 0.004789), (-0.1874, -0.05244, 0.004789), (-0.1809, -0.08514, 0.004789), (-0.1621, -0.07945, 0.004789), (-0.008556, -0.03955, -0.0002482), (0.0003705, -0.03223, -0.0002482), (0.007696, -0.0233, -0.0002482), (0.01314, -0.01311, -0.0002482), (0.01649, -0.002065, -0.0002482), (0.01762, 0.009427, -0.0002482), (0.01649, 0.02092, -0.0002482), (0.01314, 0.03197, -0.0002482), (0.007696, 0.04215, -0.0002482)], [], [(0, 1, 2, 3), (0, 3, 4, 5, 6, 7, 8, 9, 10, 11, 12, 13, 14, 15, 16, 17, 18, 19, 20, 21, 22, 23, 24, 25, 26, 27, 28, 29, 30, 31, 32, 33, 34, 35, 36), (18, 37, 38, 39, 40, 41, 42, 43, 44, 45, 46, 47, 48, 49, 50, 36, 35, 51, 52, 53, 54, 55, 56, 57, 58, 59, 60, 61, 62, 63, 64, 65, 19), (36, 66, 1, 0), (1, 66, 67, 68, 69, 70, 71, 72, 73, 74, 75, 76, 77, 78, 79, 80, 81, 82, 83, 84, 85, 86, 87, 88, 89, 90, 91, 92, 93, 94, 95, 96, 97, 98, 99, 100, 101, 2), (99, 98, 102, 103, 104, 105, 106, 107, 108, 109, 110, 111, 112, 113, 114, 115, 116, 82, 81, 117, 118, 119, 120, 121, 122, 123, 124, 125, 126, 127), (3, 2, 101, 4), (4, 101, 100, 5), (5, 100, 99, 6), (6, 99, 127, 7), (7, 127, 126, 8), (8, 126, 125, 9), (9, 125, 124, 10), (10, 124, 123, 11), (11, 123, 122, 12), (12, 122, 121, 13), (13, 121, 120, 14), (14, 120, 119, 15), (15, 119, 118, 16), (16, 118, 117, 17), (17, 117, 81, 18), (18, 81, 80, 37), (37, 80, 79, 38), (38, 79, 78, 39), (39, 78, 77, 40), (40, 77, 76, 41), (41, 76, 75, 42), (42, 75, 74, 43), (43, 74, 73, 44), (44, 73, 72, 45), (45, 72, 71, 46), (46, 71, 70, 47), (47, 70, 69, 48), (48, 69, 68, 49), (49, 68, 67, 50), (50, 67, 66, 36), (35, 34, 102, 98), (51, 35, 98, 97), (34, 33, 103, 102), (52, 51, 97, 96), (33, 32, 104, 103), (53, 52, 96, 95), (32, 31, 105, 104), (54, 53, 95, 94), (31, 30, 106, 105), (55, 54, 94, 93), (30, 29, 107, 106), (56, 55, 93, 92), (29, 28, 108, 107), (57, 56, 92, 91), (28, 27, 109, 108), (58, 57, 91, 90), (27, 26, 110, 109), (59, 58, 90, 89), (26, 25, 111, 110), (60, 59, 89, 88), (25, 24, 112, 111), (61, 60, 88, 87), (24, 23, 113, 112), (62, 61, 87, 86), (23, 22, 114, 113), (63, 62, 86, 85), (22, 21, 115, 114), (64, 63, 85, 84), (21, 20, 116, 115), (65, 64, 84, 83), (20, 19, 82, 116), (19, 65, 83, 82)])
_uv = me_cylinder_005.uv_layers.new(name='UVMap')
_uv.uv.foreach_set('vector', [0.9453, 0.1255, 1.0, 0.1255, 1.0, 0.1718, 0.9453, 0.1718, 0.8796, 0.1606, 0.8894, 0.2057, 0.8906, 0.252, 0.8832, 0.2976, 0.8906, 0.6563, 0.8768, 0.6793, 0.8591, 0.6991, 0.8381, 0.7149, 0.8146, 0.726, 0.7894, 0.732, 0.7637, 0.7328, 0.7383, 0.7282, 0.7142, 0.7185, 0.6924, 0.704, 0.4994, 0.39, 0.4741, 0.3523, 0.4562, 0.3101, 0.5268, 0.2852, 0.5387, 0.3133, 0.5556, 0.3385, 0.5767, 0.3597, 0.6014, 0.3761, 0.6287, 0.3871, 0.6574, 0.3923, 0.6866, 0.3914, 0.715, 0.3846, 0.7417, 0.372, 0.7655, 0.3541, 0.7855, 0.3317, 0.801, 0.3056, 0.8115, 0.2768, 0.8164, 0.2464, 0.8155, 0.2156, 0.8091, 0.1855, 0.8618, 0.1184, 0.4562, 0.3101, 0.4465, 0.265, 0.4453, 0.2187, 0.4526, 0.1731, 0.4683, 0.1299, 0.4915, 0.09078, 0.5216, 0.05719, 0.5573, 0.03043, 0.5973, 0.01156, 0.6399, 0.001281, 0.6837, 0.0, 0.7268, 0.007764, 0.7677, 0.02427, 0.8047, 0.0489, 0.8365, 0.08068, 0.8618, 0.1184, 0.8091, 0.1855, 0.7972, 0.1574, 0.7803, 0.1322, 0.7591, 0.1111, 0.7344, 0.09464, 0.7072, 0.08363, 0.6784, 0.07845, 0.6493, 0.07931, 0.6208, 0.08616, 0.5942, 0.09874, 0.5704, 0.1166, 0.5503, 0.139, 0.5348, 0.1651, 0.5244, 0.1939, 0.5195, 0.2243, 0.5203, 0.2551, 0.5268, 0.2852, 0.9453, 0.08036, 1.0, 0.08036, 1.0, 0.1255, 0.9453, 0.1255, 0.4344, 0.5722, 0.4165, 0.6144, 0.3912, 0.6521, 0.3594, 0.6839, 0.3224, 0.7085, 0.2815, 0.725, 0.2384, 0.7328, 0.1946, 0.7315, 0.152, 0.7212, 0.112, 0.7024, 0.07633, 0.6756, 0.04626, 0.642, 0.02296, 0.6029, 0.007345, 0.5597, 0.0, 0.5141, 0.001211, 0.4678, 0.01093, 0.4227, 0.0815, 0.4476, 0.07502, 0.4777, 0.07422, 0.5085, 0.07911, 0.5389, 0.08952, 0.5677, 0.1051, 0.5938, 0.1251, 0.6162, 0.1489, 0.6341, 0.1755, 0.6466, 0.204, 0.6535, 0.2331, 0.6544, 0.2619, 0.6492, 0.2891, 0.6382, 0.3138, 0.6218, 0.335, 0.6006, 0.3519, 0.5754, 0.3638, 0.5473, 0.4453, 0.07654, 0.4379, 0.4353, 0.4453, 0.4809, 0.4441, 0.5271, 0.4453, 0.07654, 0.3638, 0.5473, 0.3703, 0.5172, 0.3711, 0.4864, 0.3662, 0.456, 0.3558, 0.4272, 0.3402, 0.4011, 0.3202, 0.3787, 0.2964, 0.3609, 0.2698, 0.3483, 0.2413, 0.3414, 0.2122, 0.3406, 0.1834, 0.3457, 0.1562, 0.3567, 0.1315, 0.3732, 0.1103, 0.3943, 0.09341, 0.4195, 0.0815, 0.4476, 0.01093, 0.4227, 0.02879, 0.3805, 0.0541, 0.3428, 0.2471, 0.0288, 0.2689, 0.0143, 0.293, 0.004572, 0.3184, 0.0, 0.3442, 0.0007552, 0.3693, 0.006809, 0.3928, 0.01793, 0.4139, 0.03369, 0.4316, 0.05348, 0.9453, 0.1718, 1.0, 0.1718, 1.0, 0.2173, 0.9453, 0.2173, 0.9453, 0.2173, 1.0, 0.2173, 1.0, 0.2604, 0.9453, 0.2604, 0.9453, 0.2604, 1.0, 0.2604, 0.9888, 0.613, 0.9565, 0.613, 0.9565, 0.613, 0.9888, 0.613, 0.9888, 0.6326, 0.9565, 0.6326, 0.2189, 0.7328, 0.2511, 0.7328, 0.2511, 0.7555, 0.2189, 0.7555, 0.2189, 0.7555, 0.2511, 0.7555, 0.2511, 0.7806, 0.2189, 0.7806, 0.2189, 0.7806, 0.2511, 0.7806, 0.2511, 0.8074, 0.2189, 0.8074, 0.2189, 0.8074, 0.2511, 0.8074, 0.2511, 0.8346, 0.2189, 0.8346, 0.2189, 0.8346, 0.2511, 0.8346, 0.2511, 0.8613, 0.2189, 0.8613, 0.2189, 0.8613, 0.2511, 0.8613, 0.2511, 0.8865, 0.2189, 0.8865, 0.2189, 0.8865, 0.2511, 0.8865, 0.2511, 0.9092, 0.2189, 0.9092, 0.934, 0.6352, 0.9018, 0.6352, 0.9018, 0.6153, 0.934, 0.6153, 0.934, 0.6153, 0.9018, 0.6153, 0.8906, 0.2599, 0.9453, 0.2599, 0.9453, 0.2599, 0.8906, 0.2599, 0.8906, 0.2167, 0.9453, 0.2167, 0.9453, 0.2167, 0.8906, 0.2167, 0.8906, 0.171, 0.9453, 0.171, 0.9453, 0.171, 0.8906, 0.171, 0.8906, 0.1248, 0.9453, 0.1248, 0.9453, 0.1248, 0.8906, 0.1248, 0.8906, 0.07974, 0.9453, 0.07974, 0.9453, 0.07974, 0.8906, 0.07974, 0.8906, 0.0376, 0.9453, 0.0376, 0.9453, 0.0376, 0.8906, 0.0376, 0.8906, 0.0, 0.9453, 0.0, 0.8906, 0.6352, 0.9453, 0.6352, 0.9453, 0.6679, 0.8906, 0.6679, 0.8906, 0.6679, 0.9453, 0.6679, 0.9453, 0.7064, 0.8906, 0.7064, 0.8906, 0.7064, 0.9453, 0.7064, 0.9453, 0.7491, 0.8906, 0.7491, 0.8906, 0.7491, 0.9453, 0.7491, 0.9453, 0.7945, 0.8906, 0.7945, 0.8906, 0.7945, 0.9453, 0.7945, 0.9453, 0.8407, 0.8906, 0.8407, 0.8906, 0.8407, 0.9453, 0.8407, 0.9453, 0.8861, 0.8906, 0.8861, 0.8906, 0.8861, 0.9453, 0.8861, 0.9453, 0.9288, 0.8906, 0.9288, 0.8906, 0.9288, 0.9453, 0.9288, 0.9453, 0.9673, 0.8906, 0.9673, 0.8906, 0.9673, 0.9453, 0.9673, 0.9453, 1.0, 0.8906, 1.0, 0.9453, 7.032e-08, 1.0, 0.0, 1.0, 0.03797, 0.9453, 0.03797, 0.9453, 0.03797, 1.0, 0.03797, 1.0, 0.08036, 0.9453, 0.08036, 0.1094, 0.8408, 0.1094, 0.8716, 0.05472, 0.8716, 0.05472, 0.8408, 0.1094, 0.8104, 0.1094, 0.8408, 0.05472, 0.8408, 0.05472, 0.8104, 0.1094, 0.8716, 0.1094, 0.9016, 0.05472, 0.9016, 0.05472, 0.8716, 0.1094, 0.7815, 0.1094, 0.8104, 0.05472, 0.8104, 0.05472, 0.7815, 0.1094, 0.9016, 0.1094, 0.9297, 0.05472, 0.9297, 0.05472, 0.9016, 0.1094, 0.7553, 0.1094, 0.7815, 0.05472, 0.7815, 0.05472, 0.7553, 0.1094, 0.9297, 0.1094, 0.9548, 0.05472, 0.9548, 0.05472, 0.9297, 0.1094, 0.7328, 0.1094, 0.7553, 0.05472, 0.7553, 0.05472, 0.7328, 0.05472, 0.7328, 0.05472, 0.7546, 6.236e-09, 0.7546, 0.0, 0.7328, 0.2189, 0.9068, 0.2189, 0.9324, 0.1641, 0.9324, 0.1641, 0.9068, 0.05472, 0.7546, 0.05472, 0.7802, 9.354e-09, 0.7802, 6.236e-09, 0.7546, 0.2189, 0.8783, 0.2189, 0.9068, 0.1641, 0.9068, 0.1641, 0.8783, 0.05472, 0.7802, 0.05472, 0.8087, 2.598e-08, 0.8087, 9.354e-09, 0.7802, 0.2189, 0.848, 0.2189, 0.8783, 0.1641, 0.8783, 0.1641, 0.848, 0.05472, 0.8087, 0.05472, 0.839, 1.871e-08, 0.839, 2.598e-08, 0.8087, 0.2189, 0.8172, 0.2189, 0.848, 0.1641, 0.848, 0.1641, 0.8172, 0.05472, 0.839, 0.05472, 0.8698, 2.494e-08, 0.8698, 1.871e-08, 0.839, 0.2189, 0.7869, 0.2189, 0.8172, 0.1641, 0.8172, 0.1641, 0.7869, 0.05472, 0.8698, 0.05472, 0.9001, 2.91e-08, 0.9001, 2.494e-08, 0.8698, 0.2189, 0.7584, 0.2189, 0.7869, 0.1641, 0.7869, 0.1641, 0.7584, 0.05472, 0.9001, 0.05472, 0.9286, 3.222e-08, 0.9286, 2.91e-08, 0.9001, 0.2189, 0.7328, 0.2189, 0.7584, 0.1641, 0.7584, 0.1641, 0.7328, 0.05472, 0.9286, 0.05472, 0.9542, 3.222e-08, 0.9542, 3.222e-08, 0.9286, 0.1094, 0.755, 0.1094, 0.7328, 0.1641, 0.7328, 0.1641, 0.755, 0.05472, 0.9542, 0.05472, 0.976, 3.534e-08, 0.976, 3.222e-08, 0.9542, 0.1094, 0.781, 0.1094, 0.755, 0.1641, 0.755, 0.1641, 0.781, 0.1094, 0.9546, 0.1094, 0.9293, 0.1641, 0.9293, 0.1641, 0.9546, 0.1094, 0.8097, 0.1094, 0.781, 0.1641, 0.781, 0.1641, 0.8097, 0.1094, 0.9293, 0.1094, 0.901, 0.1641, 0.901, 0.1641, 0.9293, 0.1094, 0.84, 0.1094, 0.8097, 0.1641, 0.8097, 0.1641, 0.84, 0.1094, 0.901, 0.1094, 0.8709, 0.1641, 0.8709, 0.1641, 0.901, 0.1094, 0.8709, 0.1094, 0.84, 0.1641, 0.84, 0.1641, 0.8709])
me_cylinder_005.materials.append(mat_madera)
me_cylinder_005.use_remesh_preserve_volume = False
me_cylinder_005.use_remesh_preserve_attributes = False
me_cylinder_005.use_mirror_vertex_groups = False
me_cylinder_005.update()
me_cylinder_004 = bpy.data.meshes.new('Cylinder.004')
me_cylinder_004.from_pydata([(-0.2004, 0.1129, -0.01973), (-0.2004, 0.1129, 0.004789), (-0.1809, 0.111, 0.004789), (-0.1809, 0.111, -0.01973), (-0.1621, 0.1053, -0.01973), (-0.1448, 0.09609, -0.01973), (0.0003705, 0.05108, -0.01469), (0.007696, 0.04215, -0.01469), (0.01314, 0.03197, -0.01469), (0.01649, 0.02092, -0.01469), (0.01762, 0.009427, -0.01469), (0.01649, -0.002065, -0.01469), (0.01314, -0.01311, -0.01469), (0.007696, -0.0233, -0.01469), (0.0003705, -0.03223, -0.01469), (-0.008556, -0.03955, -0.01469), (-0.1621, -0.07945, -0.01973), (-0.1809, -0.08514, -0.01973), (-0.2004, -0.08706, -0.01973), (-0.2004, -0.05373, -0.01973), (-0.1874, -0.05244, -0.01973), (-0.1748, -0.04865, -0.01973), (-0.1633, -0.04249, -0.01973), (-0.1532, -0.0342, -0.01973), (-0.1449, -0.0241, -0.01973), (-0.1388, -0.01257, -0.01973), (-0.135, -6.592e-05, -0.01973), (-0.1337, 0.01294, -0.01973), (-0.135, 0.02595, -0.01973), (-0.1388, 0.03845, -0.01973), (-0.1449, 0.04998, -0.01973), (-0.1532, 0.06008, -0.01973), (-0.1633, 0.06837, -0.01973), (-0.1748, 0.07453, -0.01973), (-0.1874, 0.07832, -0.01973), (-0.2004, 0.07961, -0.01973), (-0.2199, 0.111, -0.01973), (-0.2199, -0.08514, -0.01973), (-0.2386, -0.07945, -0.01973), (-0.2559, -0.07021, -0.01973), (-0.2711, -0.05777, -0.01973), (-0.2835, -0.04262, -0.01973), (-0.2927, -0.02533, -0.01973), (-0.2984, -0.006569, -0.01973), (-0.3004, 0.01294, -0.01973), (-0.2984, 0.03245, -0.01973), (-0.2927, 0.05121, -0.01973), (-0.2835, 0.0685, -0.01973), (-0.2711, 0.08365, -0.01973), (-0.2559, 0.09609, -0.01973), (-0.2386, 0.1053, -0.01973), (-0.2134, 0.07832, -0.01973), (-0.2259, 0.07453, -0.01973), (-0.2374, 0.06837, -0.01973), (-0.2475, 0.06008, -0.01973), (-0.2558, 0.04998, -0.01973), (-0.262, 0.03845, -0.01973), (-0.2657, 0.02595, -0.01973), (-0.267, 0.01294, -0.01973), (-0.2657, -6.586e-05, -0.01973), (-0.262, -0.01257, -0.01973), (-0.2558, -0.0241, -0.01973), (-0.2475, -0.0342, -0.01973), (-0.2374, -0.04249, -0.01973), (-0.2259, -0.04865, -0.01973), (-0.2134, -0.05244, -0.01973), (-0.2199, 0.111, 0.004789), (-0.2386, 0.1053, 0.004789), (-0.2559, 0.09609, 0.004789), (-0.2711, 0.08365, 0.004789), (-0.2835, 0.0685, 0.004789), (-0.2927, 0.05121, 0.004789), (-0.2984, 0.03245, 0.004789), (-0.3004, 0.01294, 0.004789), (-0.2984, -0.006569, 0.004789), (-0.2927, -0.02533, 0.004789), (-0.2835, -0.04262, 0.004789), (-0.2711, -0.05777, 0.004789), (-0.2559, -0.07021, 0.004789), (-0.2386, -0.07945, 0.004789), (-0.2199, -0.08514, 0.004789), (-0.2004, -0.08706, 0.004789), (-0.2004, -0.05373, 0.004789), (-0.2134, -0.05244, 0.004789), (-0.2259, -0.04865, 0.004789), (-0.2374, -0.04249, 0.004789), (-0.2475, -0.0342, 0.004789), (-0.2558, -0.0241, 0.004789), (-0.262, -0.01257, 0.004789), (-0.2657, -6.586e-05, 0.004789), (-0.267, 0.01294, 0.004789), (-0.2657, 0.02595, 0.004789), (-0.262, 0.03845, 0.004789), (-0.2558, 0.04998, 0.004789), (-0.2475, 0.06008, 0.004789), (-0.2374, 0.06837, 0.004789), (-0.2259, 0.07453, 0.004789), (-0.2134, 0.07832, 0.004789), (-0.2004, 0.07961, 0.004789), (0.0003705, 0.05108, -0.0002482), (-0.1448, 0.09609, 0.004789), (-0.1621, 0.1053, 0.004789), (-0.1874, 0.07832, 0.004789), (-0.1748, 0.07453, 0.004789), (-0.1633, 0.06837, 0.004789), (-0.1532, 0.06008, 0.004789), (-0.1449, 0.04998, 0.004789), (-0.1388, 0.03845, 0.004789), (-0.135, 0.02595, 0.004789), (-0.1337, 0.01294, 0.004789), (-0.135, -6.592e-05, 0.004789), (-0.1388, -0.01257, 0.004789), (-0.1449, -0.0241, 0.004789), (-0.1532, -0.0342, 0.004789), (-0.1633, -0.04249, 0.004789), (-0.1748, -0.04865, 0.004789), (-0.1874, -0.05244, 0.004789), (-0.1809, -0.08514, 0.004789), (-0.1621, -0.07945, 0.004789), (-0.008556, -0.03955, -0.0002482), (0.0003705, -0.03223, -0.0002482), (0.007696, -0.0233, -0.0002482), (0.01314, -0.01311, -0.0002482), (0.01649, -0.002065, -0.0002482), (0.01762, 0.009427, -0.0002482), (0.01649, 0.02092, -0.0002482), (0.01314, 0.03197, -0.0002482), (0.007696, 0.04215, -0.0002482)], [], [(0, 1, 2, 3), (0, 3, 4, 5, 6, 7, 8, 9, 10, 11, 12, 13, 14, 15, 16, 17, 18, 19, 20, 21, 22, 23, 24, 25, 26, 27, 28, 29, 30, 31, 32, 33, 34, 35, 36), (18, 37, 38, 39, 40, 41, 42, 43, 44, 45, 46, 47, 48, 49, 50, 36, 35, 51, 52, 53, 54, 55, 56, 57, 58, 59, 60, 61, 62, 63, 64, 65, 19), (36, 66, 1, 0), (1, 66, 67, 68, 69, 70, 71, 72, 73, 74, 75, 76, 77, 78, 79, 80, 81, 82, 83, 84, 85, 86, 87, 88, 89, 90, 91, 92, 93, 94, 95, 96, 97, 98, 99, 100, 101, 2), (99, 98, 102, 103, 104, 105, 106, 107, 108, 109, 110, 111, 112, 113, 114, 115, 116, 82, 81, 117, 118, 119, 120, 121, 122, 123, 124, 125, 126, 127), (3, 2, 101, 4), (4, 101, 100, 5), (5, 100, 99, 6), (6, 99, 127, 7), (7, 127, 126, 8), (8, 126, 125, 9), (9, 125, 124, 10), (10, 124, 123, 11), (11, 123, 122, 12), (12, 122, 121, 13), (13, 121, 120, 14), (14, 120, 119, 15), (15, 119, 118, 16), (16, 118, 117, 17), (17, 117, 81, 18), (18, 81, 80, 37), (37, 80, 79, 38), (38, 79, 78, 39), (39, 78, 77, 40), (40, 77, 76, 41), (41, 76, 75, 42), (42, 75, 74, 43), (43, 74, 73, 44), (44, 73, 72, 45), (45, 72, 71, 46), (46, 71, 70, 47), (47, 70, 69, 48), (48, 69, 68, 49), (49, 68, 67, 50), (50, 67, 66, 36), (35, 34, 102, 98), (51, 35, 98, 97), (34, 33, 103, 102), (52, 51, 97, 96), (33, 32, 104, 103), (53, 52, 96, 95), (32, 31, 105, 104), (54, 53, 95, 94), (31, 30, 106, 105), (55, 54, 94, 93), (30, 29, 107, 106), (56, 55, 93, 92), (29, 28, 108, 107), (57, 56, 92, 91), (28, 27, 109, 108), (58, 57, 91, 90), (27, 26, 110, 109), (59, 58, 90, 89), (26, 25, 111, 110), (60, 59, 89, 88), (25, 24, 112, 111), (61, 60, 88, 87), (24, 23, 113, 112), (62, 61, 87, 86), (23, 22, 114, 113), (63, 62, 86, 85), (22, 21, 115, 114), (64, 63, 85, 84), (21, 20, 116, 115), (65, 64, 84, 83), (20, 19, 82, 116), (19, 65, 83, 82)])
_uv = me_cylinder_004.uv_layers.new(name='UVMap')
_uv.uv.foreach_set('vector', [0.9453, 0.1255, 1.0, 0.1255, 1.0, 0.1718, 0.9453, 0.1718, 0.8796, 0.1606, 0.8894, 0.2057, 0.8906, 0.252, 0.8832, 0.2976, 0.8906, 0.6563, 0.8768, 0.6793, 0.8591, 0.6991, 0.8381, 0.7149, 0.8146, 0.726, 0.7894, 0.732, 0.7637, 0.7328, 0.7383, 0.7282, 0.7142, 0.7185, 0.6924, 0.704, 0.4994, 0.39, 0.4741, 0.3523, 0.4562, 0.3101, 0.5268, 0.2852, 0.5387, 0.3133, 0.5556, 0.3385, 0.5767, 0.3597, 0.6014, 0.3761, 0.6287, 0.3871, 0.6574, 0.3923, 0.6866, 0.3914, 0.715, 0.3846, 0.7417, 0.372, 0.7655, 0.3541, 0.7855, 0.3317, 0.801, 0.3056, 0.8115, 0.2768, 0.8164, 0.2464, 0.8155, 0.2156, 0.8091, 0.1855, 0.8618, 0.1184, 0.4562, 0.3101, 0.4465, 0.265, 0.4453, 0.2187, 0.4526, 0.1731, 0.4683, 0.1299, 0.4915, 0.09078, 0.5216, 0.05719, 0.5573, 0.03043, 0.5973, 0.01156, 0.6399, 0.001281, 0.6837, 0.0, 0.7268, 0.007764, 0.7677, 0.02427, 0.8047, 0.0489, 0.8365, 0.08068, 0.8618, 0.1184, 0.8091, 0.1855, 0.7972, 0.1574, 0.7803, 0.1322, 0.7591, 0.1111, 0.7344, 0.09464, 0.7072, 0.08363, 0.6784, 0.07845, 0.6493, 0.07931, 0.6208, 0.08616, 0.5942, 0.09874, 0.5704, 0.1166, 0.5503, 0.139, 0.5348, 0.1651, 0.5244, 0.1939, 0.5195, 0.2243, 0.5203, 0.2551, 0.5268, 0.2852, 0.9453, 0.08036, 1.0, 0.08036, 1.0, 0.1255, 0.9453, 0.1255, 0.4344, 0.5722, 0.4165, 0.6144, 0.3912, 0.6521, 0.3594, 0.6839, 0.3224, 0.7085, 0.2815, 0.725, 0.2384, 0.7328, 0.1946, 0.7315, 0.152, 0.7212, 0.112, 0.7024, 0.07633, 0.6756, 0.04626, 0.642, 0.02296, 0.6029, 0.007345, 0.5597, 0.0, 0.5141, 0.001211, 0.4678, 0.01093, 0.4227, 0.0815, 0.4476, 0.07502, 0.4777, 0.07422, 0.5085, 0.07911, 0.5389, 0.08952, 0.5677, 0.1051, 0.5938, 0.1251, 0.6162, 0.1489, 0.6341, 0.1755, 0.6466, 0.204, 0.6535, 0.2331, 0.6544, 0.2619, 0.6492, 0.2891, 0.6382, 0.3138, 0.6218, 0.335, 0.6006, 0.3519, 0.5754, 0.3638, 0.5473, 0.4453, 0.07654, 0.4379, 0.4353, 0.4453, 0.4809, 0.4441, 0.5271, 0.4453, 0.07654, 0.3638, 0.5473, 0.3703, 0.5172, 0.3711, 0.4864, 0.3662, 0.456, 0.3558, 0.4272, 0.3402, 0.4011, 0.3202, 0.3787, 0.2964, 0.3609, 0.2698, 0.3483, 0.2413, 0.3414, 0.2122, 0.3406, 0.1834, 0.3457, 0.1562, 0.3567, 0.1315, 0.3732, 0.1103, 0.3943, 0.09341, 0.4195, 0.0815, 0.4476, 0.01093, 0.4227, 0.02879, 0.3805, 0.0541, 0.3428, 0.2471, 0.0288, 0.2689, 0.0143, 0.293, 0.004572, 0.3184, 0.0, 0.3442, 0.0007552, 0.3693, 0.006809, 0.3928, 0.01793, 0.4139, 0.03369, 0.4316, 0.05348, 0.9453, 0.1718, 1.0, 0.1718, 1.0, 0.2173, 0.9453, 0.2173, 0.9453, 0.2173, 1.0, 0.2173, 1.0, 0.2604, 0.9453, 0.2604, 0.9453, 0.2604, 1.0, 0.2604, 0.9888, 0.613, 0.9565, 0.613, 0.9565, 0.613, 0.9888, 0.613, 0.9888, 0.6326, 0.9565, 0.6326, 0.2189, 0.7328, 0.2511, 0.7328, 0.2511, 0.7555, 0.2189, 0.7555, 0.2189, 0.7555, 0.2511, 0.7555, 0.2511, 0.7806, 0.2189, 0.7806, 0.2189, 0.7806, 0.2511, 0.7806, 0.2511, 0.8074, 0.2189, 0.8074, 0.2189, 0.8074, 0.2511, 0.8074, 0.2511, 0.8346, 0.2189, 0.8346, 0.2189, 0.8346, 0.2511, 0.8346, 0.2511, 0.8613, 0.2189, 0.8613, 0.2189, 0.8613, 0.2511, 0.8613, 0.2511, 0.8865, 0.2189, 0.8865, 0.2189, 0.8865, 0.2511, 0.8865, 0.2511, 0.9092, 0.2189, 0.9092, 0.934, 0.6352, 0.9018, 0.6352, 0.9018, 0.6153, 0.934, 0.6153, 0.934, 0.6153, 0.9018, 0.6153, 0.8906, 0.2599, 0.9453, 0.2599, 0.9453, 0.2599, 0.8906, 0.2599, 0.8906, 0.2167, 0.9453, 0.2167, 0.9453, 0.2167, 0.8906, 0.2167, 0.8906, 0.171, 0.9453, 0.171, 0.9453, 0.171, 0.8906, 0.171, 0.8906, 0.1248, 0.9453, 0.1248, 0.9453, 0.1248, 0.8906, 0.1248, 0.8906, 0.07974, 0.9453, 0.07974, 0.9453, 0.07974, 0.8906, 0.07974, 0.8906, 0.0376, 0.9453, 0.0376, 0.9453, 0.0376, 0.8906, 0.0376, 0.8906, 0.0, 0.9453, 0.0, 0.8906, 0.6352, 0.9453, 0.6352, 0.9453, 0.6679, 0.8906, 0.6679, 0.8906, 0.6679, 0.9453, 0.6679, 0.9453, 0.7064, 0.8906, 0.7064, 0.8906, 0.7064, 0.9453, 0.7064, 0.9453, 0.7491, 0.8906, 0.7491, 0.8906, 0.7491, 0.9453, 0.7491, 0.9453, 0.7945, 0.8906, 0.7945, 0.8906, 0.7945, 0.9453, 0.7945, 0.9453, 0.8407, 0.8906, 0.8407, 0.8906, 0.8407, 0.9453, 0.8407, 0.9453, 0.8861, 0.8906, 0.8861, 0.8906, 0.8861, 0.9453, 0.8861, 0.9453, 0.9288, 0.8906, 0.9288, 0.8906, 0.9288, 0.9453, 0.9288, 0.9453, 0.9673, 0.8906, 0.9673, 0.8906, 0.9673, 0.9453, 0.9673, 0.9453, 1.0, 0.8906, 1.0, 0.9453, 7.032e-08, 1.0, 0.0, 1.0, 0.03797, 0.9453, 0.03797, 0.9453, 0.03797, 1.0, 0.03797, 1.0, 0.08036, 0.9453, 0.08036, 0.1094, 0.8408, 0.1094, 0.8716, 0.05472, 0.8716, 0.05472, 0.8408, 0.1094, 0.8104, 0.1094, 0.8408, 0.05472, 0.8408, 0.05472, 0.8104, 0.1094, 0.8716, 0.1094, 0.9016, 0.05472, 0.9016, 0.05472, 0.8716, 0.1094, 0.7815, 0.1094, 0.8104, 0.05472, 0.8104, 0.05472, 0.7815, 0.1094, 0.9016, 0.1094, 0.9297, 0.05472, 0.9297, 0.05472, 0.9016, 0.1094, 0.7553, 0.1094, 0.7815, 0.05472, 0.7815, 0.05472, 0.7553, 0.1094, 0.9297, 0.1094, 0.9548, 0.05472, 0.9548, 0.05472, 0.9297, 0.1094, 0.7328, 0.1094, 0.7553, 0.05472, 0.7553, 0.05472, 0.7328, 0.05472, 0.7328, 0.05472, 0.7546, 6.236e-09, 0.7546, 0.0, 0.7328, 0.2189, 0.9068, 0.2189, 0.9324, 0.1641, 0.9324, 0.1641, 0.9068, 0.05472, 0.7546, 0.05472, 0.7802, 9.354e-09, 0.7802, 6.236e-09, 0.7546, 0.2189, 0.8783, 0.2189, 0.9068, 0.1641, 0.9068, 0.1641, 0.8783, 0.05472, 0.7802, 0.05472, 0.8087, 2.598e-08, 0.8087, 9.354e-09, 0.7802, 0.2189, 0.848, 0.2189, 0.8783, 0.1641, 0.8783, 0.1641, 0.848, 0.05472, 0.8087, 0.05472, 0.839, 1.871e-08, 0.839, 2.598e-08, 0.8087, 0.2189, 0.8172, 0.2189, 0.848, 0.1641, 0.848, 0.1641, 0.8172, 0.05472, 0.839, 0.05472, 0.8698, 2.494e-08, 0.8698, 1.871e-08, 0.839, 0.2189, 0.7869, 0.2189, 0.8172, 0.1641, 0.8172, 0.1641, 0.7869, 0.05472, 0.8698, 0.05472, 0.9001, 2.91e-08, 0.9001, 2.494e-08, 0.8698, 0.2189, 0.7584, 0.2189, 0.7869, 0.1641, 0.7869, 0.1641, 0.7584, 0.05472, 0.9001, 0.05472, 0.9286, 3.222e-08, 0.9286, 2.91e-08, 0.9001, 0.2189, 0.7328, 0.2189, 0.7584, 0.1641, 0.7584, 0.1641, 0.7328, 0.05472, 0.9286, 0.05472, 0.9542, 3.222e-08, 0.9542, 3.222e-08, 0.9286, 0.1094, 0.755, 0.1094, 0.7328, 0.1641, 0.7328, 0.1641, 0.755, 0.05472, 0.9542, 0.05472, 0.976, 3.534e-08, 0.976, 3.222e-08, 0.9542, 0.1094, 0.781, 0.1094, 0.755, 0.1641, 0.755, 0.1641, 0.781, 0.1094, 0.9546, 0.1094, 0.9293, 0.1641, 0.9293, 0.1641, 0.9546, 0.1094, 0.8097, 0.1094, 0.781, 0.1641, 0.781, 0.1641, 0.8097, 0.1094, 0.9293, 0.1094, 0.901, 0.1641, 0.901, 0.1641, 0.9293, 0.1094, 0.84, 0.1094, 0.8097, 0.1641, 0.8097, 0.1641, 0.84, 0.1094, 0.901, 0.1094, 0.8709, 0.1641, 0.8709, 0.1641, 0.901, 0.1094, 0.8709, 0.1094, 0.84, 0.1641, 0.84, 0.1641, 0.8709])
me_cylinder_004.materials.append(mat_madera)
me_cylinder_004.use_remesh_preserve_volume = False
me_cylinder_004.use_remesh_preserve_attributes = False
me_cylinder_004.use_mirror_vertex_groups = False
me_cylinder_004.update()
me_cylinder_002 = bpy.data.meshes.new('Cylinder.002')
me_cylinder_002.from_pydata([(-0.2004, 0.1129, -0.01973), (-0.2004, 0.1129, 0.004789), (-0.1809, 0.111, 0.004789), (-0.1809, 0.111, -0.01973), (-0.1621, 0.1053, -0.01973), (-0.1448, 0.09609, -0.01973), (0.0003705, 0.05108, -0.01469), (0.007696, 0.04215, -0.01469), (0.01314, 0.03197, -0.01469), (0.01649, 0.02092, -0.01469), (0.01762, 0.009427, -0.01469), (0.01649, -0.002065, -0.01469), (0.01314, -0.01311, -0.01469), (0.007696, -0.0233, -0.01469), (0.0003705, -0.03223, -0.01469), (-0.008556, -0.03955, -0.01469), (-0.1621, -0.07945, -0.01973), (-0.1809, -0.08514, -0.01973), (-0.2004, -0.08706, -0.01973), (-0.2004, -0.05373, -0.01973), (-0.1874, -0.05244, -0.01973), (-0.1748, -0.04865, -0.01973), (-0.1633, -0.04249, -0.01973), (-0.1532, -0.0342, -0.01973), (-0.1449, -0.0241, -0.01973), (-0.1388, -0.01257, -0.01973), (-0.135, -6.592e-05, -0.01973), (-0.1337, 0.01294, -0.01973), (-0.135, 0.02595, -0.01973), (-0.1388, 0.03845, -0.01973), (-0.1449, 0.04998, -0.01973), (-0.1532, 0.06008, -0.01973), (-0.1633, 0.06837, -0.01973), (-0.1748, 0.07453, -0.01973), (-0.1874, 0.07832, -0.01973), (-0.2004, 0.07961, -0.01973), (-0.2199, 0.111, -0.01973), (-0.2199, -0.08514, -0.01973), (-0.2386, -0.07945, -0.01973), (-0.2559, -0.07021, -0.01973), (-0.2711, -0.05777, -0.01973), (-0.2835, -0.04262, -0.01973), (-0.2927, -0.02533, -0.01973), (-0.2984, -0.006569, -0.01973), (-0.3004, 0.01294, -0.01973), (-0.2984, 0.03245, -0.01973), (-0.2927, 0.05121, -0.01973), (-0.2835, 0.0685, -0.01973), (-0.2711, 0.08365, -0.01973), (-0.2559, 0.09609, -0.01973), (-0.2386, 0.1053, -0.01973), (-0.2134, 0.07832, -0.01973), (-0.2259, 0.07453, -0.01973), (-0.2374, 0.06837, -0.01973), (-0.2475, 0.06008, -0.01973), (-0.2558, 0.04998, -0.01973), (-0.262, 0.03845, -0.01973), (-0.2657, 0.02595, -0.01973), (-0.267, 0.01294, -0.01973), (-0.2657, -6.586e-05, -0.01973), (-0.262, -0.01257, -0.01973), (-0.2558, -0.0241, -0.01973), (-0.2475, -0.0342, -0.01973), (-0.2374, -0.04249, -0.01973), (-0.2259, -0.04865, -0.01973), (-0.2134, -0.05244, -0.01973), (-0.2199, 0.111, 0.004789), (-0.2386, 0.1053, 0.004789), (-0.2559, 0.09609, 0.004789), (-0.2711, 0.08365, 0.004789), (-0.2835, 0.0685, 0.004789), (-0.2927, 0.05121, 0.004789), (-0.2984, 0.03245, 0.004789), (-0.3004, 0.01294, 0.004789), (-0.2984, -0.006569, 0.004789), (-0.2927, -0.02533, 0.004789), (-0.2835, -0.04262, 0.004789), (-0.2711, -0.05777, 0.004789), (-0.2559, -0.07021, 0.004789), (-0.2386, -0.07945, 0.004789), (-0.2199, -0.08514, 0.004789), (-0.2004, -0.08706, 0.004789), (-0.2004, -0.05373, 0.004789), (-0.2134, -0.05244, 0.004789), (-0.2259, -0.04865, 0.004789), (-0.2374, -0.04249, 0.004789), (-0.2475, -0.0342, 0.004789), (-0.2558, -0.0241, 0.004789), (-0.262, -0.01257, 0.004789), (-0.2657, -6.586e-05, 0.004789), (-0.267, 0.01294, 0.004789), (-0.2657, 0.02595, 0.004789), (-0.262, 0.03845, 0.004789), (-0.2558, 0.04998, 0.004789), (-0.2475, 0.06008, 0.004789), (-0.2374, 0.06837, 0.004789), (-0.2259, 0.07453, 0.004789), (-0.2134, 0.07832, 0.004789), (-0.2004, 0.07961, 0.004789), (0.0003705, 0.05108, -0.0002482), (-0.1448, 0.09609, 0.004789), (-0.1621, 0.1053, 0.004789), (-0.1874, 0.07832, 0.004789), (-0.1748, 0.07453, 0.004789), (-0.1633, 0.06837, 0.004789), (-0.1532, 0.06008, 0.004789), (-0.1449, 0.04998, 0.004789), (-0.1388, 0.03845, 0.004789), (-0.135, 0.02595, 0.004789), (-0.1337, 0.01294, 0.004789), (-0.135, -6.592e-05, 0.004789), (-0.1388, -0.01257, 0.004789), (-0.1449, -0.0241, 0.004789), (-0.1532, -0.0342, 0.004789), (-0.1633, -0.04249, 0.004789), (-0.1748, -0.04865, 0.004789), (-0.1874, -0.05244, 0.004789), (-0.1809, -0.08514, 0.004789), (-0.1621, -0.07945, 0.004789), (-0.008556, -0.03955, -0.0002482), (0.0003705, -0.03223, -0.0002482), (0.007696, -0.0233, -0.0002482), (0.01314, -0.01311, -0.0002482), (0.01649, -0.002065, -0.0002482), (0.01762, 0.009427, -0.0002482), (0.01649, 0.02092, -0.0002482), (0.01314, 0.03197, -0.0002482), (0.007696, 0.04215, -0.0002482)], [], [(0, 1, 2, 3), (0, 3, 4, 5, 6, 7, 8, 9, 10, 11, 12, 13, 14, 15, 16, 17, 18, 19, 20, 21, 22, 23, 24, 25, 26, 27, 28, 29, 30, 31, 32, 33, 34, 35, 36), (18, 37, 38, 39, 40, 41, 42, 43, 44, 45, 46, 47, 48, 49, 50, 36, 35, 51, 52, 53, 54, 55, 56, 57, 58, 59, 60, 61, 62, 63, 64, 65, 19), (36, 66, 1, 0), (1, 66, 67, 68, 69, 70, 71, 72, 73, 74, 75, 76, 77, 78, 79, 80, 81, 82, 83, 84, 85, 86, 87, 88, 89, 90, 91, 92, 93, 94, 95, 96, 97, 98, 99, 100, 101, 2), (99, 98, 102, 103, 104, 105, 106, 107, 108, 109, 110, 111, 112, 113, 114, 115, 116, 82, 81, 117, 118, 119, 120, 121, 122, 123, 124, 125, 126, 127), (3, 2, 101, 4), (4, 101, 100, 5), (5, 100, 99, 6), (6, 99, 127, 7), (7, 127, 126, 8), (8, 126, 125, 9), (9, 125, 124, 10), (10, 124, 123, 11), (11, 123, 122, 12), (12, 122, 121, 13), (13, 121, 120, 14), (14, 120, 119, 15), (15, 119, 118, 16), (16, 118, 117, 17), (17, 117, 81, 18), (18, 81, 80, 37), (37, 80, 79, 38), (38, 79, 78, 39), (39, 78, 77, 40), (40, 77, 76, 41), (41, 76, 75, 42), (42, 75, 74, 43), (43, 74, 73, 44), (44, 73, 72, 45), (45, 72, 71, 46), (46, 71, 70, 47), (47, 70, 69, 48), (48, 69, 68, 49), (49, 68, 67, 50), (50, 67, 66, 36), (35, 34, 102, 98), (51, 35, 98, 97), (34, 33, 103, 102), (52, 51, 97, 96), (33, 32, 104, 103), (53, 52, 96, 95), (32, 31, 105, 104), (54, 53, 95, 94), (31, 30, 106, 105), (55, 54, 94, 93), (30, 29, 107, 106), (56, 55, 93, 92), (29, 28, 108, 107), (57, 56, 92, 91), (28, 27, 109, 108), (58, 57, 91, 90), (27, 26, 110, 109), (59, 58, 90, 89), (26, 25, 111, 110), (60, 59, 89, 88), (25, 24, 112, 111), (61, 60, 88, 87), (24, 23, 113, 112), (62, 61, 87, 86), (23, 22, 114, 113), (63, 62, 86, 85), (22, 21, 115, 114), (64, 63, 85, 84), (21, 20, 116, 115), (65, 64, 84, 83), (20, 19, 82, 116), (19, 65, 83, 82)])
_uv = me_cylinder_002.uv_layers.new(name='UVMap')
_uv.uv.foreach_set('vector', [0.9453, 0.1255, 1.0, 0.1255, 1.0, 0.1718, 0.9453, 0.1718, 0.8796, 0.1606, 0.8894, 0.2057, 0.8906, 0.252, 0.8832, 0.2976, 0.8906, 0.6563, 0.8768, 0.6793, 0.8591, 0.6991, 0.8381, 0.7149, 0.8146, 0.726, 0.7894, 0.732, 0.7637, 0.7328, 0.7383, 0.7282, 0.7142, 0.7185, 0.6924, 0.704, 0.4994, 0.39, 0.4741, 0.3523, 0.4562, 0.3101, 0.5268, 0.2852, 0.5387, 0.3133, 0.5556, 0.3385, 0.5767, 0.3597, 0.6014, 0.3761, 0.6287, 0.3871, 0.6574, 0.3923, 0.6866, 0.3914, 0.715, 0.3846, 0.7417, 0.372, 0.7655, 0.3541, 0.7855, 0.3317, 0.801, 0.3056, 0.8115, 0.2768, 0.8164, 0.2464, 0.8155, 0.2156, 0.8091, 0.1855, 0.8618, 0.1184, 0.4562, 0.3101, 0.4465, 0.265, 0.4453, 0.2187, 0.4526, 0.1731, 0.4683, 0.1299, 0.4915, 0.09078, 0.5216, 0.05719, 0.5573, 0.03043, 0.5973, 0.01156, 0.6399, 0.001281, 0.6837, 0.0, 0.7268, 0.007764, 0.7677, 0.02427, 0.8047, 0.0489, 0.8365, 0.08068, 0.8618, 0.1184, 0.8091, 0.1855, 0.7972, 0.1574, 0.7803, 0.1322, 0.7591, 0.1111, 0.7344, 0.09464, 0.7072, 0.08363, 0.6784, 0.07845, 0.6493, 0.07931, 0.6208, 0.08616, 0.5942, 0.09874, 0.5704, 0.1166, 0.5503, 0.139, 0.5348, 0.1651, 0.5244, 0.1939, 0.5195, 0.2243, 0.5203, 0.2551, 0.5268, 0.2852, 0.9453, 0.08036, 1.0, 0.08036, 1.0, 0.1255, 0.9453, 0.1255, 0.4344, 0.5722, 0.4165, 0.6144, 0.3912, 0.6521, 0.3594, 0.6839, 0.3224, 0.7085, 0.2815, 0.725, 0.2384, 0.7328, 0.1946, 0.7315, 0.152, 0.7212, 0.112, 0.7024, 0.07633, 0.6756, 0.04626, 0.642, 0.02296, 0.6029, 0.007345, 0.5597, 0.0, 0.5141, 0.001211, 0.4678, 0.01093, 0.4227, 0.0815, 0.4476, 0.07502, 0.4777, 0.07422, 0.5085, 0.07911, 0.5389, 0.08952, 0.5677, 0.1051, 0.5938, 0.1251, 0.6162, 0.1489, 0.6341, 0.1755, 0.6466, 0.204, 0.6535, 0.2331, 0.6544, 0.2619, 0.6492, 0.2891, 0.6382, 0.3138, 0.6218, 0.335, 0.6006, 0.3519, 0.5754, 0.3638, 0.5473, 0.4453, 0.07654, 0.4379, 0.4353, 0.4453, 0.4809, 0.4441, 0.5271, 0.4453, 0.07654, 0.3638, 0.5473, 0.3703, 0.5172, 0.3711, 0.4864, 0.3662, 0.456, 0.3558, 0.4272, 0.3402, 0.4011, 0.3202, 0.3787, 0.2964, 0.3609, 0.2698, 0.3483, 0.2413, 0.3414, 0.2122, 0.3406, 0.1834, 0.3457, 0.1562, 0.3567, 0.1315, 0.3732, 0.1103, 0.3943, 0.09341, 0.4195, 0.0815, 0.4476, 0.01093, 0.4227, 0.02879, 0.3805, 0.0541, 0.3428, 0.2471, 0.0288, 0.2689, 0.0143, 0.293, 0.004572, 0.3184, 0.0, 0.3442, 0.0007552, 0.3693, 0.006809, 0.3928, 0.01793, 0.4139, 0.03369, 0.4316, 0.05348, 0.9453, 0.1718, 1.0, 0.1718, 1.0, 0.2173, 0.9453, 0.2173, 0.9453, 0.2173, 1.0, 0.2173, 1.0, 0.2604, 0.9453, 0.2604, 0.9453, 0.2604, 1.0, 0.2604, 0.9888, 0.613, 0.9565, 0.613, 0.9565, 0.613, 0.9888, 0.613, 0.9888, 0.6326, 0.9565, 0.6326, 0.2189, 0.7328, 0.2511, 0.7328, 0.2511, 0.7555, 0.2189, 0.7555, 0.2189, 0.7555, 0.2511, 0.7555, 0.2511, 0.7806, 0.2189, 0.7806, 0.2189, 0.7806, 0.2511, 0.7806, 0.2511, 0.8074, 0.2189, 0.8074, 0.2189, 0.8074, 0.2511, 0.8074, 0.2511, 0.8346, 0.2189, 0.8346, 0.2189, 0.8346, 0.2511, 0.8346, 0.2511, 0.8613, 0.2189, 0.8613, 0.2189, 0.8613, 0.2511, 0.8613, 0.2511, 0.8865, 0.2189, 0.8865, 0.2189, 0.8865, 0.2511, 0.8865, 0.2511, 0.9092, 0.2189, 0.9092, 0.934, 0.6352, 0.9018, 0.6352, 0.9018, 0.6153, 0.934, 0.6153, 0.934, 0.6153, 0.9018, 0.6153, 0.8906, 0.2599, 0.9453, 0.2599, 0.9453, 0.2599, 0.8906, 0.2599, 0.8906, 0.2167, 0.9453, 0.2167, 0.9453, 0.2167, 0.8906, 0.2167, 0.8906, 0.171, 0.9453, 0.171, 0.9453, 0.171, 0.8906, 0.171, 0.8906, 0.1248, 0.9453, 0.1248, 0.9453, 0.1248, 0.8906, 0.1248, 0.8906, 0.07974, 0.9453, 0.07974, 0.9453, 0.07974, 0.8906, 0.07974, 0.8906, 0.0376, 0.9453, 0.0376, 0.9453, 0.0376, 0.8906, 0.0376, 0.8906, 0.0, 0.9453, 0.0, 0.8906, 0.6352, 0.9453, 0.6352, 0.9453, 0.6679, 0.8906, 0.6679, 0.8906, 0.6679, 0.9453, 0.6679, 0.9453, 0.7064, 0.8906, 0.7064, 0.8906, 0.7064, 0.9453, 0.7064, 0.9453, 0.7491, 0.8906, 0.7491, 0.8906, 0.7491, 0.9453, 0.7491, 0.9453, 0.7945, 0.8906, 0.7945, 0.8906, 0.7945, 0.9453, 0.7945, 0.9453, 0.8407, 0.8906, 0.8407, 0.8906, 0.8407, 0.9453, 0.8407, 0.9453, 0.8861, 0.8906, 0.8861, 0.8906, 0.8861, 0.9453, 0.8861, 0.9453, 0.9288, 0.8906, 0.9288, 0.8906, 0.9288, 0.9453, 0.9288, 0.9453, 0.9673, 0.8906, 0.9673, 0.8906, 0.9673, 0.9453, 0.9673, 0.9453, 1.0, 0.8906, 1.0, 0.9453, 7.032e-08, 1.0, 0.0, 1.0, 0.03797, 0.9453, 0.03797, 0.9453, 0.03797, 1.0, 0.03797, 1.0, 0.08036, 0.9453, 0.08036, 0.1094, 0.8408, 0.1094, 0.8716, 0.05472, 0.8716, 0.05472, 0.8408, 0.1094, 0.8104, 0.1094, 0.8408, 0.05472, 0.8408, 0.05472, 0.8104, 0.1094, 0.8716, 0.1094, 0.9016, 0.05472, 0.9016, 0.05472, 0.8716, 0.1094, 0.7815, 0.1094, 0.8104, 0.05472, 0.8104, 0.05472, 0.7815, 0.1094, 0.9016, 0.1094, 0.9297, 0.05472, 0.9297, 0.05472, 0.9016, 0.1094, 0.7553, 0.1094, 0.7815, 0.05472, 0.7815, 0.05472, 0.7553, 0.1094, 0.9297, 0.1094, 0.9548, 0.05472, 0.9548, 0.05472, 0.9297, 0.1094, 0.7328, 0.1094, 0.7553, 0.05472, 0.7553, 0.05472, 0.7328, 0.05472, 0.7328, 0.05472, 0.7546, 6.236e-09, 0.7546, 0.0, 0.7328, 0.2189, 0.9068, 0.2189, 0.9324, 0.1641, 0.9324, 0.1641, 0.9068, 0.05472, 0.7546, 0.05472, 0.7802, 9.354e-09, 0.7802, 6.236e-09, 0.7546, 0.2189, 0.8783, 0.2189, 0.9068, 0.1641, 0.9068, 0.1641, 0.8783, 0.05472, 0.7802, 0.05472, 0.8087, 2.598e-08, 0.8087, 9.354e-09, 0.7802, 0.2189, 0.848, 0.2189, 0.8783, 0.1641, 0.8783, 0.1641, 0.848, 0.05472, 0.8087, 0.05472, 0.839, 1.871e-08, 0.839, 2.598e-08, 0.8087, 0.2189, 0.8172, 0.2189, 0.848, 0.1641, 0.848, 0.1641, 0.8172, 0.05472, 0.839, 0.05472, 0.8698, 2.494e-08, 0.8698, 1.871e-08, 0.839, 0.2189, 0.7869, 0.2189, 0.8172, 0.1641, 0.8172, 0.1641, 0.7869, 0.05472, 0.8698, 0.05472, 0.9001, 2.91e-08, 0.9001, 2.494e-08, 0.8698, 0.2189, 0.7584, 0.2189, 0.7869, 0.1641, 0.7869, 0.1641, 0.7584, 0.05472, 0.9001, 0.05472, 0.9286, 3.222e-08, 0.9286, 2.91e-08, 0.9001, 0.2189, 0.7328, 0.2189, 0.7584, 0.1641, 0.7584, 0.1641, 0.7328, 0.05472, 0.9286, 0.05472, 0.9542, 3.222e-08, 0.9542, 3.222e-08, 0.9286, 0.1094, 0.755, 0.1094, 0.7328, 0.1641, 0.7328, 0.1641, 0.755, 0.05472, 0.9542, 0.05472, 0.976, 3.534e-08, 0.976, 3.222e-08, 0.9542, 0.1094, 0.781, 0.1094, 0.755, 0.1641, 0.755, 0.1641, 0.781, 0.1094, 0.9546, 0.1094, 0.9293, 0.1641, 0.9293, 0.1641, 0.9546, 0.1094, 0.8097, 0.1094, 0.781, 0.1641, 0.781, 0.1641, 0.8097, 0.1094, 0.9293, 0.1094, 0.901, 0.1641, 0.901, 0.1641, 0.9293, 0.1094, 0.84, 0.1094, 0.8097, 0.1641, 0.8097, 0.1641, 0.84, 0.1094, 0.901, 0.1094, 0.8709, 0.1641, 0.8709, 0.1641, 0.901, 0.1094, 0.8709, 0.1094, 0.84, 0.1641, 0.84, 0.1641, 0.8709])
me_cylinder_002.materials.append(mat_madera)
me_cylinder_002.use_remesh_preserve_volume = False
me_cylinder_002.use_remesh_preserve_attributes = False
me_cylinder_002.use_mirror_vertex_groups = False
me_cylinder_002.update()
me_cylinder_001 = bpy.data.meshes.new('Cylinder.001')
me_cylinder_001.from_pydata([(1.225e-08, 0.7317, -0.07385), (1.225e-08, 0.7317, 0.07385), (0.6336, 0.3658, -0.07385), (0.6336, 0.3658, 0.07385), (0.6336, -0.3658, -0.07385), (0.6336, -0.3658, 0.07385), (-6.446e-08, -0.7317, -0.07385), (-5.833e-08, -0.7317, 0.07385), (-0.6336, -0.3658, -0.07385), (-0.6336, -0.3658, 0.07385), (-0.6336, 0.3658, -0.07385), (-0.6336, 0.3658, 0.07385)], [], [(3, 1, 11, 9, 7, 5), (0, 2, 4, 6, 8, 10), (8, 9, 11, 10), (10, 11, 1, 0), (0, 1, 3, 2), (2, 3, 5, 4), (4, 5, 7, 6), (6, 7, 9, 8)])
me_cylinder_001.polygons.foreach_set('material_index', [1, 2, 0, 0, 0, 0, 0, 0])
_uv = me_cylinder_001.uv_layers.new(name='UVMap')
_uv.uv.foreach_set('vector', [-1.967, 1.734, -1.967, -0.7335, 0.5, -1.967, 2.967, -0.7335, 2.967, 1.734, 0.5, 2.967, 0.5, 1.0, 0.933, 0.75, 0.933, 0.25, 0.5, 0.0, 0.06699, 0.25, 0.06699, 0.75, 0.5, 0.0, 1.0, 0.0, 1.0, 0.25, 0.5, 0.25, 0.5, 0.25, 1.0, 0.25, 1.0, 0.75, 0.5, 0.75, 0.5, 0.75, 1.0, 0.75, 1.0, 1.0, 0.5, 1.0, 0.5, 1.0, 7.062e-07, 1.0, 3.783e-07, 0.75, 0.5, 0.75, 0.5, 0.75, 3.783e-07, 0.75, 5.045e-08, 0.25, 0.5, 0.25, 0.5, 0.25, 5.045e-08, 0.25, 0.0, 0.0, 0.5, 4.073e-08])
me_cylinder_001.materials.append(mat_patas)
me_cylinder_001.materials.append(mat_poker)
me_cylinder_001.materials.append(mat_liso)
me_cylinder_001.use_remesh_preserve_volume = False
me_cylinder_001.use_remesh_preserve_attributes = False
me_cylinder_001.use_mirror_vertex_groups = False
me_cylinder_001.update()
me_cube_003 = bpy.data.meshes.new('Cube.003')
me_cube_003.from_pydata([(12.02, -8.2, 1.025), (15.17, -9.853, -0.9447), (12.01, -6.207, 1.009), (15.16, -7.86, -0.9609), (14.0, -8.163, 1.055), (17.14, -9.816, -0.9148), (13.99, -6.17, 1.039), (17.13, -7.823, -0.931), (16.57, 8.979, -0.9739), (14.08, 7.389, 1.005), (16.57, 6.985, -0.9894), (14.08, 5.396, 0.9896), (14.59, 9.007, -0.9976), (12.1, 7.417, 0.9814), (14.58, 7.013, -1.013), (12.09, 5.423, 0.966), (-12.71, -5.974, 0.9723), (-14.57, -7.563, -1.013), (-12.72, -7.967, 0.9877), (-14.58, -9.557, -0.9979), (-14.7, -5.946, 0.9899), (-16.56, -7.536, -0.9957), (-14.71, -7.94, 1.005), (-16.57, -9.53, -0.9803), (-17.13, 7.273, -0.9383), (-14.61, 5.619, 1.04), (-17.14, 9.266, -0.9222), (-14.62, 7.612, 1.056), (-15.14, 7.309, -0.9622), (-12.62, 5.656, 1.016), (-15.16, 9.302, -0.9461), (-12.64, 7.649, 1.032), (-1.34, 16.24, -1.052), (-1.34, 13.79, 0.9336), (-1.34, 18.22, -1.029), (-1.34, 15.77, 0.957), (0.6601, 16.24, -1.052), (0.6601, 13.79, 0.9336), (0.6601, 18.22, -1.029), (0.6601, 15.77, 0.957), (-1.34, -18.22, -1.039), (-1.34, -16.44, 0.9534), (-1.34, -16.23, -1.056), (-1.34, -14.45, 0.9364), (0.6601, -18.22, -1.039), (0.6601, -16.44, 0.9534), (0.6601, -16.23, -1.056), (0.6601, -14.45, 0.9364)], [], [(7, 5, 1, 3), (4, 0, 1, 5), (6, 4, 5, 7), (2, 0, 4, 6), (2, 6, 7, 3), (0, 2, 3, 1), (13, 9, 8, 12), (11, 15, 14, 10), (8, 10, 14, 12), (15, 13, 12, 14), (13, 15, 11, 9), (9, 11, 10, 8), (23, 21, 17, 19), (20, 16, 17, 21), (22, 20, 21, 23), (18, 16, 20, 22), (18, 22, 23, 19), (16, 18, 19, 17), (25, 27, 26, 24), (27, 31, 30, 26), (31, 29, 28, 30), (29, 25, 24, 28), (24, 26, 30, 28), (29, 31, 27, 25), (33, 35, 34, 32), (35, 39, 38, 34), (39, 37, 36, 38), (37, 33, 32, 36), (32, 34, 38, 36), (37, 39, 35, 33), (41, 43, 42, 40), (43, 47, 46, 42), (47, 45, 44, 46), (45, 41, 40, 44), (40, 42, 46, 44), (45, 47, 43, 41)])
_uv = me_cube_003.uv_layers.new(name='UVMap')
_uv.uv.foreach_set('vector', [0.1817, 0.05941, 0.3032, 0.0, 0.3659, 0.1145, 0.2444, 0.1739, 0.1229, 0.1701, 0.1817, 0.05666, 0.1817, 0.3101, 0.1229, 0.4236, 0.0, 0.1134, 0.1229, 0.1701, 0.1229, 0.4236, 2.242e-07, 0.3669, 0.05883, 0.0, 0.1817, 0.05666, 0.1229, 0.1701, 0.0, 0.1134, 0.2444, 0.4158, 0.1817, 0.3013, 0.1817, 0.05941, 0.2444, 0.1739, 0.3659, 0.3564, 0.2444, 0.4158, 0.2444, 0.1739, 0.3659, 0.1145, 0.3659, 0.06424, 0.4322, 0.1746, 0.4322, 0.3887, 0.3659, 0.2783, 0.739, 0.2705, 0.6675, 0.3808, 0.6675, 0.1785, 0.739, 0.06818, 0.6225, 0.0, 0.739, 0.06818, 0.6675, 0.1785, 0.551, 0.1103, 0.6675, 0.3808, 0.551, 0.3126, 0.551, 0.1103, 0.6675, 0.1785, 0.3659, 0.06424, 0.4847, 0.0, 0.551, 0.1103, 0.4322, 0.1746, 0.4322, 0.1746, 0.551, 0.1103, 0.551, 0.3244, 0.4322, 0.3887, 0.05802, 0.7394, 0.0, 0.6208, 0.1234, 0.566, 0.1814, 0.6846, 0.05802, 0.4784, 0.1814, 0.4236, 0.1234, 0.566, 0.0, 0.6208, 0.6581, 0.9189, 0.551, 1.0, 0.551, 0.8328, 0.6581, 0.7517, 0.739, 0.1222, 0.7884, 0.0, 0.9132, 0.04584, 0.8638, 0.168, 0.739, 0.1222, 0.8638, 0.168, 0.9132, 0.2995, 0.7884, 0.2536, 0.1071, 0.9878, 3.261e-08, 0.9066, 0.0, 0.7394, 0.1071, 0.8206, 0.4336, 0.55, 0.2973, 0.55, 0.1829, 0.4158, 0.3193, 0.4158, 0.2973, 0.55, 0.2961, 0.6781, 0.1817, 0.5438, 0.1829, 0.4158, 0.7417, 0.6754, 0.6309, 0.7517, 0.6309, 0.5622, 0.7417, 0.486, 0.6309, 0.7517, 0.551, 0.6465, 0.551, 0.457, 0.6309, 0.5622, 0.551, 0.457, 0.6619, 0.3808, 0.7417, 0.486, 0.6309, 0.5622, 0.4324, 0.6781, 0.2961, 0.6781, 0.2973, 0.55, 0.4336, 0.55, 0.9132, 0.0, 1.0, 0.1004, 1.0, 0.3075, 0.9132, 0.2071, 0.7417, 0.5108, 0.875, 0.5224, 0.8877, 0.685, 0.7544, 0.6733, 1.0, 0.5147, 0.9132, 0.615, 0.9132, 0.4079, 1.0, 0.3075, 0.1865, 0.6825, 0.3228, 0.6781, 0.318, 0.8393, 0.1817, 0.8437, 0.318, 0.8393, 0.3228, 0.9697, 0.1865, 0.9742, 0.1817, 0.8437, 0.8877, 0.3925, 0.875, 0.5224, 0.7417, 0.5108, 0.7544, 0.3808, 0.9861, 0.8605, 0.8836, 0.9468, 0.8836, 0.7713, 0.9861, 0.685, 0.8836, 0.9381, 0.7473, 0.9328, 0.7417, 0.8159, 0.878, 0.8212, 0.551, 0.6504, 0.4485, 0.5641, 0.4485, 0.3887, 0.551, 0.475, 0.4558, 0.7971, 0.3228, 0.8108, 0.3376, 0.6918, 0.4707, 0.6781, 0.8836, 0.6903, 0.878, 0.8212, 0.7417, 0.8159, 0.7473, 0.685, 0.4558, 0.7971, 0.4707, 0.9273, 0.3376, 0.941, 0.3228, 0.8108])
me_cube_003.materials.append(mat_patas)
me_cube_003.use_remesh_preserve_volume = False
me_cube_003.use_remesh_preserve_attributes = False
me_cube_003.use_mirror_vertex_groups = False
me_cube_003.update()
me_cylinder_010 = bpy.data.meshes.new('Cylinder.010')
me_cylinder_010.from_pydata([(-0.2004, 0.1129, -0.01973), (-0.2004, 0.1129, 0.004789), (-0.1809, 0.111, 0.004789), (-0.1809, 0.111, -0.01973), (-0.1621, 0.1053, -0.01973), (-0.1448, 0.09609, -0.01973), (0.0003705, 0.05108, -0.01469), (0.007696, 0.04215, -0.01469), (0.01314, 0.03197, -0.01469), (0.01649, 0.02092, -0.01469), (0.01762, 0.009427, -0.01469), (0.01649, -0.002065, -0.01469), (0.01314, -0.01311, -0.01469), (0.007696, -0.0233, -0.01469), (0.0003705, -0.03223, -0.01469), (-0.008556, -0.03955, -0.01469), (-0.1621, -0.07945, -0.01973), (-0.1809, -0.08514, -0.01973), (-0.2004, -0.08706, -0.01973), (-0.2004, -0.05373, -0.01973), (-0.1874, -0.05244, -0.01973), (-0.1748, -0.04865, -0.01973), (-0.1633, -0.04249, -0.01973), (-0.1532, -0.0342, -0.01973), (-0.1449, -0.0241, -0.01973), (-0.1388, -0.01257, -0.01973), (-0.135, -6.592e-05, -0.01973), (-0.1337, 0.01294, -0.01973), (-0.135, 0.02595, -0.01973), (-0.1388, 0.03845, -0.01973), (-0.1449, 0.04998, -0.01973), (-0.1532, 0.06008, -0.01973), (-0.1633, 0.06837, -0.01973), (-0.1748, 0.07453, -0.01973), (-0.1874, 0.07832, -0.01973), (-0.2004, 0.07961, -0.01973), (-0.2199, 0.111, -0.01973), (-0.2199, -0.08514, -0.01973), (-0.2386, -0.07945, -0.01973), (-0.2559, -0.07021, -0.01973), (-0.2711, -0.05777, -0.01973), (-0.2835, -0.04262, -0.01973), (-0.2927, -0.02533, -0.01973), (-0.2984, -0.006569, -0.01973), (-0.3004, 0.01294, -0.01973), (-0.2984, 0.03245, -0.01973), (-0.2927, 0.05121, -0.01973), (-0.2835, 0.0685, -0.01973), (-0.2711, 0.08365, -0.01973), (-0.2559, 0.09609, -0.01973), (-0.2386, 0.1053, -0.01973), (-0.2134, 0.07832, -0.01973), (-0.2259, 0.07453, -0.01973), (-0.2374, 0.06837, -0.01973), (-0.2475, 0.06008, -0.01973), (-0.2558, 0.04998, -0.01973), (-0.262, 0.03845, -0.01973), (-0.2657, 0.02595, -0.01973), (-0.267, 0.01294, -0.01973), (-0.2657, -6.586e-05, -0.01973), (-0.262, -0.01257, -0.01973), (-0.2558, -0.0241, -0.01973), (-0.2475, -0.0342, -0.01973), (-0.2374, -0.04249, -0.01973), (-0.2259, -0.04865, -0.01973), (-0.2134, -0.05244, -0.01973), (-0.2199, 0.111, 0.004789), (-0.2386, 0.1053, 0.004789), (-0.2559, 0.09609, 0.004789), (-0.2711, 0.08365, 0.004789), (-0.2835, 0.0685, 0.004789), (-0.2927, 0.05121, 0.004789), (-0.2984, 0.03245, 0.004789), (-0.3004, 0.01294, 0.004789), (-0.2984, -0.006569, 0.004789), (-0.2927, -0.02533, 0.004789), (-0.2835, -0.04262, 0.004789), (-0.2711, -0.05777, 0.004789), (-0.2559, -0.07021, 0.004789), (-0.2386, -0.07945, 0.004789), (-0.2199, -0.08514, 0.004789), (-0.2004, -0.08706, 0.004789), (-0.2004, -0.05373, 0.004789), (-0.2134, -0.05244, 0.004789), (-0.2259, -0.04865, 0.004789), (-0.2374, -0.04249, 0.004789), (-0.2475, -0.0342, 0.004789), (-0.2558, -0.0241, 0.004789), (-0.262, -0.01257, 0.004789), (-0.2657, -6.586e-05, 0.004789), (-0.267, 0.01294, 0.004789), (-0.2657, 0.02595, 0.004789), (-0.262, 0.03845, 0.004789), (-0.2558, 0.04998, 0.004789), (-0.2475, 0.06008, 0.004789), (-0.2374, 0.06837, 0.004789), (-0.2259, 0.07453, 0.004789), (-0.2134, 0.07832, 0.004789), (-0.2004, 0.07961, 0.004789), (0.0003705, 0.05108, -0.0002482), (-0.1448, 0.09609, 0.004789), (-0.1621, 0.1053, 0.004789), (-0.1874, 0.07832, 0.004789), (-0.1748, 0.07453, 0.004789), (-0.1633, 0.06837, 0.004789), (-0.1532, 0.06008, 0.004789), (-0.1449, 0.04998, 0.004789), (-0.1388, 0.03845, 0.004789), (-0.135, 0.02595, 0.004789), (-0.1337, 0.01294, 0.004789), (-0.135, -6.592e-05, 0.004789), (-0.1388, -0.01257, 0.004789), (-0.1449, -0.0241, 0.004789), (-0.1532, -0.0342, 0.004789), (-0.1633, -0.04249, 0.004789), (-0.1748, -0.04865, 0.004789), (-0.1874, -0.05244, 0.004789), (-0.1809, -0.08514, 0.004789), (-0.1621, -0.07945, 0.004789), (-0.008556, -0.03955, -0.0002482), (0.0003705, -0.03223, -0.0002482), (0.007696, -0.0233, -0.0002482), (0.01314, -0.01311, -0.0002482), (0.01649, -0.002065, -0.0002482), (0.01762, 0.009427, -0.0002482), (0.01649, 0.02092, -0.0002482), (0.01314, 0.03197, -0.0002482), (0.007696, 0.04215, -0.0002482)], [], [(0, 1, 2, 3), (0, 3, 4, 5, 6, 7, 8, 9, 10, 11, 12, 13, 14, 15, 16, 17, 18, 19, 20, 21, 22, 23, 24, 25, 26, 27, 28, 29, 30, 31, 32, 33, 34, 35, 36), (18, 37, 38, 39, 40, 41, 42, 43, 44, 45, 46, 47, 48, 49, 50, 36, 35, 51, 52, 53, 54, 55, 56, 57, 58, 59, 60, 61, 62, 63, 64, 65, 19), (36, 66, 1, 0), (1, 66, 67, 68, 69, 70, 71, 72, 73, 74, 75, 76, 77, 78, 79, 80, 81, 82, 83, 84, 85, 86, 87, 88, 89, 90, 91, 92, 93, 94, 95, 96, 97, 98, 99, 100, 101, 2), (99, 98, 102, 103, 104, 105, 106, 107, 108, 109, 110, 111, 112, 113, 114, 115, 116, 82, 81, 117, 118, 119, 120, 121, 122, 123, 124, 125, 126, 127), (3, 2, 101, 4), (4, 101, 100, 5), (5, 100, 99, 6), (6, 99, 127, 7), (7, 127, 126, 8), (8, 126, 125, 9), (9, 125, 124, 10), (10, 124, 123, 11), (11, 123, 122, 12), (12, 122, 121, 13), (13, 121, 120, 14), (14, 120, 119, 15), (15, 119, 118, 16), (16, 118, 117, 17), (17, 117, 81, 18), (18, 81, 80, 37), (37, 80, 79, 38), (38, 79, 78, 39), (39, 78, 77, 40), (40, 77, 76, 41), (41, 76, 75, 42), (42, 75, 74, 43), (43, 74, 73, 44), (44, 73, 72, 45), (45, 72, 71, 46), (46, 71, 70, 47), (47, 70, 69, 48), (48, 69, 68, 49), (49, 68, 67, 50), (50, 67, 66, 36), (35, 34, 102, 98), (51, 35, 98, 97), (34, 33, 103, 102), (52, 51, 97, 96), (33, 32, 104, 103), (53, 52, 96, 95), (32, 31, 105, 104), (54, 53, 95, 94), (31, 30, 106, 105), (55, 54, 94, 93), (30, 29, 107, 106), (56, 55, 93, 92), (29, 28, 108, 107), (57, 56, 92, 91), (28, 27, 109, 108), (58, 57, 91, 90), (27, 26, 110, 109), (59, 58, 90, 89), (26, 25, 111, 110), (60, 59, 89, 88), (25, 24, 112, 111), (61, 60, 88, 87), (24, 23, 113, 112), (62, 61, 87, 86), (23, 22, 114, 113), (63, 62, 86, 85), (22, 21, 115, 114), (64, 63, 85, 84), (21, 20, 116, 115), (65, 64, 84, 83), (20, 19, 82, 116), (19, 65, 83, 82)])
_uv = me_cylinder_010.uv_layers.new(name='UVMap')
_uv.uv.foreach_set('vector', [0.9453, 0.1255, 1.0, 0.1255, 1.0, 0.1718, 0.9453, 0.1718, 0.8796, 0.1606, 0.8894, 0.2057, 0.8906, 0.252, 0.8832, 0.2976, 0.8906, 0.6563, 0.8768, 0.6793, 0.8591, 0.6991, 0.8381, 0.7149, 0.8146, 0.726, 0.7894, 0.732, 0.7637, 0.7328, 0.7383, 0.7282, 0.7142, 0.7185, 0.6924, 0.704, 0.4994, 0.39, 0.4741, 0.3523, 0.4562, 0.3101, 0.5268, 0.2852, 0.5387, 0.3133, 0.5556, 0.3385, 0.5767, 0.3597, 0.6014, 0.3761, 0.6287, 0.3871, 0.6574, 0.3923, 0.6866, 0.3914, 0.715, 0.3846, 0.7417, 0.372, 0.7655, 0.3541, 0.7855, 0.3317, 0.801, 0.3056, 0.8115, 0.2768, 0.8164, 0.2464, 0.8155, 0.2156, 0.8091, 0.1855, 0.8618, 0.1184, 0.4562, 0.3101, 0.4465, 0.265, 0.4453, 0.2187, 0.4526, 0.1731, 0.4683, 0.1299, 0.4915, 0.09078, 0.5216, 0.05719, 0.5573, 0.03043, 0.5973, 0.01156, 0.6399, 0.001281, 0.6837, 0.0, 0.7268, 0.007764, 0.7677, 0.02427, 0.8047, 0.0489, 0.8365, 0.08068, 0.8618, 0.1184, 0.8091, 0.1855, 0.7972, 0.1574, 0.7803, 0.1322, 0.7591, 0.1111, 0.7344, 0.09464, 0.7072, 0.08363, 0.6784, 0.07845, 0.6493, 0.07931, 0.6208, 0.08616, 0.5942, 0.09874, 0.5704, 0.1166, 0.5503, 0.139, 0.5348, 0.1651, 0.5244, 0.1939, 0.5195, 0.2243, 0.5203, 0.2551, 0.5268, 0.2852, 0.9453, 0.08036, 1.0, 0.08036, 1.0, 0.1255, 0.9453, 0.1255, 0.4344, 0.5722, 0.4165, 0.6144, 0.3912, 0.6521, 0.3594, 0.6839, 0.3224, 0.7085, 0.2815, 0.725, 0.2384, 0.7328, 0.1946, 0.7315, 0.152, 0.7212, 0.112, 0.7024, 0.07633, 0.6756, 0.04626, 0.642, 0.02296, 0.6029, 0.007345, 0.5597, 0.0, 0.5141, 0.001211, 0.4678, 0.01093, 0.4227, 0.0815, 0.4476, 0.07502, 0.4777, 0.07422, 0.5085, 0.07911, 0.5389, 0.08952, 0.5677, 0.1051, 0.5938, 0.1251, 0.6162, 0.1489, 0.6341, 0.1755, 0.6466, 0.204, 0.6535, 0.2331, 0.6544, 0.2619, 0.6492, 0.2891, 0.6382, 0.3138, 0.6218, 0.335, 0.6006, 0.3519, 0.5754, 0.3638, 0.5473, 0.4453, 0.07654, 0.4379, 0.4353, 0.4453, 0.4809, 0.4441, 0.5271, 0.4453, 0.07654, 0.3638, 0.5473, 0.3703, 0.5172, 0.3711, 0.4864, 0.3662, 0.456, 0.3558, 0.4272, 0.3402, 0.4011, 0.3202, 0.3787, 0.2964, 0.3609, 0.2698, 0.3483, 0.2413, 0.3414, 0.2122, 0.3406, 0.1834, 0.3457, 0.1562, 0.3567, 0.1315, 0.3732, 0.1103, 0.3943, 0.09341, 0.4195, 0.0815, 0.4476, 0.01093, 0.4227, 0.02879, 0.3805, 0.0541, 0.3428, 0.2471, 0.0288, 0.2689, 0.0143, 0.293, 0.004572, 0.3184, 0.0, 0.3442, 0.0007552, 0.3693, 0.006809, 0.3928, 0.01793, 0.4139, 0.03369, 0.4316, 0.05348, 0.9453, 0.1718, 1.0, 0.1718, 1.0, 0.2173, 0.9453, 0.2173, 0.9453, 0.2173, 1.0, 0.2173, 1.0, 0.2604, 0.9453, 0.2604, 0.9453, 0.2604, 1.0, 0.2604, 0.9888, 0.613, 0.9565, 0.613, 0.9565, 0.613, 0.9888, 0.613, 0.9888, 0.6326, 0.9565, 0.6326, 0.2189, 0.7328, 0.2511, 0.7328, 0.2511, 0.7555, 0.2189, 0.7555, 0.2189, 0.7555, 0.2511, 0.7555, 0.2511, 0.7806, 0.2189, 0.7806, 0.2189, 0.7806, 0.2511, 0.7806, 0.2511, 0.8074, 0.2189, 0.8074, 0.2189, 0.8074, 0.2511, 0.8074, 0.2511, 0.8346, 0.2189, 0.8346, 0.2189, 0.8346, 0.2511, 0.8346, 0.2511, 0.8613, 0.2189, 0.8613, 0.2189, 0.8613, 0.2511, 0.8613, 0.2511, 0.8865, 0.2189, 0.8865, 0.2189, 0.8865, 0.2511, 0.8865, 0.2511, 0.9092, 0.2189, 0.9092, 0.934, 0.6352, 0.9018, 0.6352, 0.9018, 0.6153, 0.934, 0.6153, 0.934, 0.6153, 0.9018, 0.6153, 0.8906, 0.2599, 0.9453, 0.2599, 0.9453, 0.2599, 0.8906, 0.2599, 0.8906, 0.2167, 0.9453, 0.2167, 0.9453, 0.2167, 0.8906, 0.2167, 0.8906, 0.171, 0.9453, 0.171, 0.9453, 0.171, 0.8906, 0.171, 0.8906, 0.1248, 0.9453, 0.1248, 0.9453, 0.1248, 0.8906, 0.1248, 0.8906, 0.07974, 0.9453, 0.07974, 0.9453, 0.07974, 0.8906, 0.07974, 0.8906, 0.0376, 0.9453, 0.0376, 0.9453, 0.0376, 0.8906, 0.0376, 0.8906, 0.0, 0.9453, 0.0, 0.8906, 0.6352, 0.9453, 0.6352, 0.9453, 0.6679, 0.8906, 0.6679, 0.8906, 0.6679, 0.9453, 0.6679, 0.9453, 0.7064, 0.8906, 0.7064, 0.8906, 0.7064, 0.9453, 0.7064, 0.9453, 0.7491, 0.8906, 0.7491, 0.8906, 0.7491, 0.9453, 0.7491, 0.9453, 0.7945, 0.8906, 0.7945, 0.8906, 0.7945, 0.9453, 0.7945, 0.9453, 0.8407, 0.8906, 0.8407, 0.8906, 0.8407, 0.9453, 0.8407, 0.9453, 0.8861, 0.8906, 0.8861, 0.8906, 0.8861, 0.9453, 0.8861, 0.9453, 0.9288, 0.8906, 0.9288, 0.8906, 0.9288, 0.9453, 0.9288, 0.9453, 0.9673, 0.8906, 0.9673, 0.8906, 0.9673, 0.9453, 0.9673, 0.9453, 1.0, 0.8906, 1.0, 0.9453, 7.032e-08, 1.0, 0.0, 1.0, 0.03797, 0.9453, 0.03797, 0.9453, 0.03797, 1.0, 0.03797, 1.0, 0.08036, 0.9453, 0.08036, 0.1094, 0.8408, 0.1094, 0.8716, 0.05472, 0.8716, 0.05472, 0.8408, 0.1094, 0.8104, 0.1094, 0.8408, 0.05472, 0.8408, 0.05472, 0.8104, 0.1094, 0.8716, 0.1094, 0.9016, 0.05472, 0.9016, 0.05472, 0.8716, 0.1094, 0.7815, 0.1094, 0.8104, 0.05472, 0.8104, 0.05472, 0.7815, 0.1094, 0.9016, 0.1094, 0.9297, 0.05472, 0.9297, 0.05472, 0.9016, 0.1094, 0.7553, 0.1094, 0.7815, 0.05472, 0.7815, 0.05472, 0.7553, 0.1094, 0.9297, 0.1094, 0.9548, 0.05472, 0.9548, 0.05472, 0.9297, 0.1094, 0.7328, 0.1094, 0.7553, 0.05472, 0.7553, 0.05472, 0.7328, 0.05472, 0.7328, 0.05472, 0.7546, 6.236e-09, 0.7546, 0.0, 0.7328, 0.2189, 0.9068, 0.2189, 0.9324, 0.1641, 0.9324, 0.1641, 0.9068, 0.05472, 0.7546, 0.05472, 0.7802, 9.354e-09, 0.7802, 6.236e-09, 0.7546, 0.2189, 0.8783, 0.2189, 0.9068, 0.1641, 0.9068, 0.1641, 0.8783, 0.05472, 0.7802, 0.05472, 0.8087, 2.598e-08, 0.8087, 9.354e-09, 0.7802, 0.2189, 0.848, 0.2189, 0.8783, 0.1641, 0.8783, 0.1641, 0.848, 0.05472, 0.8087, 0.05472, 0.839, 1.871e-08, 0.839, 2.598e-08, 0.8087, 0.2189, 0.8172, 0.2189, 0.848, 0.1641, 0.848, 0.1641, 0.8172, 0.05472, 0.839, 0.05472, 0.8698, 2.494e-08, 0.8698, 1.871e-08, 0.839, 0.2189, 0.7869, 0.2189, 0.8172, 0.1641, 0.8172, 0.1641, 0.7869, 0.05472, 0.8698, 0.05472, 0.9001, 2.91e-08, 0.9001, 2.494e-08, 0.8698, 0.2189, 0.7584, 0.2189, 0.7869, 0.1641, 0.7869, 0.1641, 0.7584, 0.05472, 0.9001, 0.05472, 0.9286, 3.222e-08, 0.9286, 2.91e-08, 0.9001, 0.2189, 0.7328, 0.2189, 0.7584, 0.1641, 0.7584, 0.1641, 0.7328, 0.05472, 0.9286, 0.05472, 0.9542, 3.222e-08, 0.9542, 3.222e-08, 0.9286, 0.1094, 0.755, 0.1094, 0.7328, 0.1641, 0.7328, 0.1641, 0.755, 0.05472, 0.9542, 0.05472, 0.976, 3.534e-08, 0.976, 3.222e-08, 0.9542, 0.1094, 0.781, 0.1094, 0.755, 0.1641, 0.755, 0.1641, 0.781, 0.1094, 0.9546, 0.1094, 0.9293, 0.1641, 0.9293, 0.1641, 0.9546, 0.1094, 0.8097, 0.1094, 0.781, 0.1641, 0.781, 0.1641, 0.8097, 0.1094, 0.9293, 0.1094, 0.901, 0.1641, 0.901, 0.1641, 0.9293, 0.1094, 0.84, 0.1094, 0.8097, 0.1641, 0.8097, 0.1641, 0.84, 0.1094, 0.901, 0.1094, 0.8709, 0.1641, 0.8709, 0.1641, 0.901, 0.1094, 0.8709, 0.1094, 0.84, 0.1641, 0.84, 0.1641, 0.8709])
me_cylinder_010.materials.append(mat_madera)
me_cylinder_010.use_remesh_preserve_volume = False
me_cylinder_010.use_remesh_preserve_attributes = False
me_cylinder_010.use_mirror_vertex_groups = False
me_cylinder_010.update()

# ---- objects
ob_camera = bpy.data.objects.new('Camera', cam_camera)
ob_hemi = bpy.data.objects.new('Hemi', light_hemi)
ob_mesa = bpy.data.objects.new('Mesa', me_cylinder)
ob_aguantabaso2_005 = bpy.data.objects.new('AguantaBaso2.005', me_cylinder_012)
ob_aguantabaso2_004 = bpy.data.objects.new('AguantaBaso2.004', me_cylinder_011)
ob_aguantabaso2_003 = bpy.data.objects.new('AguantaBaso2.003', me_cylinder_005)
ob_aguantabaso2_002 = bpy.data.objects.new('AguantaBaso2.002', me_cylinder_004)
ob_aguantabaso2_001 = bpy.data.objects.new('AguantaBaso2.001', me_cylinder_002)
ob_doblecara = bpy.data.objects.new('DobleCara', me_cylinder_001)
ob_patas = bpy.data.objects.new('Patas', me_cube_003)
ob_aguantabaso2 = bpy.data.objects.new('AguantaBaso2', me_cylinder_010)

# ---- transforms, parenting, visibility, modifiers, constraints
ob_camera.location = (0.01573, -4.035, 1.44)
ob_camera.rotation_euler = (1.072, 0.0, 0.0)
ob_camera.lineart.crease_threshold = 0.0
ob_hemi.location = (-0.05375, -0.06707, 4.003)
ob_hemi.lineart.crease_threshold = 0.0
ob_mesa.location = (0.0388, -0.009186, -0.02449)
ob_mesa.lineart.crease_threshold = 0.0
_m = ob_mesa.modifiers.new('Bevel', 'BEVEL')
_m.width = 0.02
_m.width_pct = 0.02
_m.segments = 7
_m.limit_method = 'NONE'
_m.spread = 0.0
ob_aguantabaso2_005.parent = ob_mesa
ob_aguantabaso2_005.matrix_parent_inverse = Matrix(((1.0, 0.0, 0.0, -0.0388), (0.0, 1.0, 0.0, 0.009186), (0.0, 0.0, 1.0, 0.02449), (0.0, 0.0, 0.0, 1.0)))
ob_aguantabaso2_005.location = (0.8315, 0.3528, -0.09522)
ob_aguantabaso2_005.rotation_euler = (0.02299, -0.0329, -9.578)
ob_aguantabaso2_005.lineart.crease_threshold = 0.0
ob_aguantabaso2_004.parent = ob_mesa
ob_aguantabaso2_004.matrix_parent_inverse = Matrix(((1.0, 0.0, 0.0, -0.0388), (0.0, 1.0, 0.0, 0.009186), (0.0, 0.0, 1.0, 0.02449), (0.0, 0.0, 0.0, 1.0)))
ob_aguantabaso2_004.location = (0.1299, 0.8758, -0.09436)
ob_aguantabaso2_004.rotation_euler = (0.02299, -0.0329, -8.665)
ob_aguantabaso2_004.lineart.crease_threshold = 0.0
ob_aguantabaso2_003.parent = ob_mesa
ob_aguantabaso2_003.matrix_parent_inverse = Matrix(((1.0, 0.0, 0.0, -0.0388), (0.0, 1.0, 0.0, 0.009186), (0.0, 0.0, 1.0, 0.02449), (0.0, 0.0, 0.0, 1.0)))
ob_aguantabaso2_003.location = (-0.7043, 0.4888, -0.09403)
ob_aguantabaso2_003.rotation_euler = (0.02299, -0.0329, -7.399)
ob_aguantabaso2_003.lineart.crease_threshold = 0.0
ob_aguantabaso2_002.parent = ob_mesa
ob_aguantabaso2_002.matrix_parent_inverse = Matrix(((1.0, 0.0, 0.0, -0.0388), (0.0, 1.0, 0.0, 0.009186), (0.0, 0.0, 1.0, 0.02449), (0.0, 0.0, 0.0, 1.0)))
ob_aguantabaso2_002.location = (-0.7708, -0.4116, -0.09392)
ob_aguantabaso2_002.rotation_euler = (0.02299, -0.0329, -6.556)
ob_aguantabaso2_002.lineart.crease_threshold = 0.0
ob_aguantabaso2_001.parent = ob_mesa
ob_aguantabaso2_001.matrix_parent_inverse = Matrix(((1.0, 0.0, 0.0, -0.0388), (0.0, 1.0, 0.0, 0.009186), (0.0, 0.0, 1.0, 0.02449), (0.0, 0.0, 0.0, 1.0)))
ob_aguantabaso2_001.location = (-0.06303, -0.8832, -0.09424)
ob_aguantabaso2_001.rotation_euler = (0.02299, -0.0329, -5.393)
ob_aguantabaso2_001.lineart.crease_threshold = 0.0
ob_doblecara.parent = ob_mesa
ob_doblecara.matrix_parent_inverse = Matrix(((1.0, 0.0, 0.0, -0.0388), (0.0, 1.0, 0.0, 0.009186), (0.0, 0.0, 1.0, 0.02449), (0.0, 0.0, 0.0, 1.0)))
ob_doblecara.location = (0.0388, -0.009186, -0.01186)
ob_doblecara.rotation_euler = (3.142, -0.0, 0.0)
ob_doblecara.scale = (1.0, 1.0, 0.8185)
ob_doblecara.lineart.crease_threshold = 0.0
ob_patas.parent = ob_mesa
ob_patas.matrix_parent_inverse = Matrix(((1.0, 0.0, 0.0, -0.0388), (0.0, 1.0, 0.0, 0.009186), (0.0, 0.0, 1.0, 0.02449), (0.0, 0.0, 0.0, 1.0)))
ob_patas.location = (0.05503, 0.008797, -0.6138)
ob_patas.scale = (0.05853, 0.05853, 0.5982)
ob_patas.lineart.crease_threshold = 0.0
ob_aguantabaso2.parent = ob_mesa
ob_aguantabaso2.matrix_parent_inverse = Matrix(((1.0, 0.0, 0.0, -0.0388), (0.0, 1.0, 0.0, 0.009186), (0.0, 0.0, 1.0, 0.02449), (0.0, 0.0, 0.0, 1.0)))
ob_aguantabaso2.location = (0.8146, -0.4973, -0.09415)
ob_aguantabaso2.rotation_euler = (0.02299, -0.0329, -4.164)
ob_aguantabaso2.lineart.crease_threshold = 0.0

# ---- collection membership
col_collection_1.objects.link(ob_camera)
col_collection_1.objects.link(ob_hemi)
col_collection_1.objects.link(ob_mesa)
col_collection_1.objects.link(ob_aguantabaso2_005)
col_collection_1.objects.link(ob_aguantabaso2_004)
col_collection_1.objects.link(ob_aguantabaso2_003)
col_collection_1.objects.link(ob_aguantabaso2_002)
col_collection_1.objects.link(ob_aguantabaso2_001)
col_collection_1.objects.link(ob_doblecara)
col_collection_1.objects.link(ob_patas)
col_collection_1.objects.link(ob_aguantabaso2)

# ---- scene / render settings (as saved in the file)
scene.camera = ob_camera
scene.frame_start = 1; scene.frame_end = 250; scene.frame_set(3)
scene.render.engine = 'BLENDER_EEVEE_NEXT'
scene.render.resolution_percentage = 50
scene.render.dither_intensity = 0.0
scene.render.film_transparent = True
scene.cycles.use_denoising = False
scene.cycles.samples = 10
scene.cycles.sampling_pattern = 'TABULATED_SOBOL'
scene.cycles.light_sampling_threshold = 0.0
scene.cycles.use_adaptive_sampling = False
scene.cycles.use_light_tree = False
scene.cycles.blur_glossy = 0.0
scene.cycles.pixel_filter_type = 'GAUSSIAN'
scene.cycles.sample_clamp_indirect = 0.0
scene.view_settings.view_transform = 'Standard'
bpy.context.view_layer.update()

